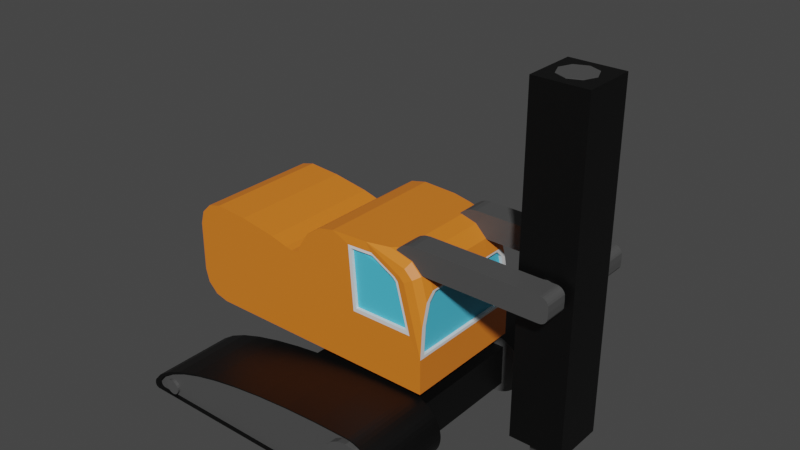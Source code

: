 # Source: Drill.blend  (saved by Blender 2.92.15; exported with 4.5.12 LTS)
import bpy
from mathutils import Matrix  # noqa: F401  (used for matrix-valued properties, if any)

bpy.ops.wm.read_factory_settings(use_empty=True)
scene = bpy.context.scene
scene.name = 'Scene'

# ---- collections
col_collection = bpy.data.collections.new('Collection'); scene.collection.children.link(col_collection)

# ---- materials (node trees are filled in below, after node groups)
mat_blackbody = bpy.data.materials.new('BlackBody')
mat_blackbody.use_transparent_shadow = False
mat_grey = bpy.data.materials.new('Grey')
mat_grey.use_transparent_shadow = False
mat_material = bpy.data.materials.new('Material')
mat_material.alpha_threshold = 0.0
mat_material.use_transparent_shadow = False
mat_material.line_color = (0.0, 0.0, 0.0, 1.0)
mat_window = bpy.data.materials.new('Window')
mat_window.use_transparent_shadow = False
mat_orangebody = bpy.data.materials.new('OrangeBody')
mat_orangebody.use_transparent_shadow = False

# ---- material node trees
mat_blackbody.use_nodes = True; mat_blackbody.node_tree.nodes.clear()
_N = mat_blackbody.node_tree.nodes; _L = mat_blackbody.node_tree.links
n0 = _N.new('ShaderNodeBsdfPrincipled'); n0.name = 'Principled BSDF'; n0.location = (10, 300)
n0.distribution = 'GGX'
n0.subsurface_method = 'BURLEY'
n0.inputs[0].default_value = (0.0, 0.0, 0.0, 1.0)
n0.inputs[3].default_value = 1.45
n0.inputs[27].default_value = (0.0, 0.0, 0.0, 1.0)
n0.inputs[28].default_value = 1.0
n1 = _N.new('ShaderNodeOutputMaterial'); n1.name = 'Material Output'; n1.location = (300, 300)
_L.new(n0.outputs[0], n1.inputs[0])
n1.is_active_output = True
mat_grey.use_nodes = True; mat_grey.node_tree.nodes.clear()
_N = mat_grey.node_tree.nodes; _L = mat_grey.node_tree.links
n0 = _N.new('ShaderNodeBsdfPrincipled'); n0.name = 'Principled BSDF'; n0.location = (10, 300)
n0.distribution = 'GGX'
n0.subsurface_method = 'BURLEY'
n0.inputs[0].default_value = (0.07324, 0.07324, 0.07324, 1.0)
n0.inputs[3].default_value = 1.45
n0.inputs[27].default_value = (0.0, 0.0, 0.0, 1.0)
n0.inputs[28].default_value = 1.0
n1 = _N.new('ShaderNodeOutputMaterial'); n1.name = 'Material Output'; n1.location = (300, 300)
_L.new(n0.outputs[0], n1.inputs[0])
n1.is_active_output = True
mat_material.use_nodes = True; mat_material.node_tree.nodes.clear()
_N = mat_material.node_tree.nodes; _L = mat_material.node_tree.links
n0 = _N.new('ShaderNodeOutputMaterial'); n0.name = 'Material Output'; n0.location = (300, 300)
n1 = _N.new('ShaderNodeBsdfPrincipled'); n1.name = 'Principled BSDF'; n1.location = (10, 300)
n1.distribution = 'GGX'
n1.subsurface_method = 'BURLEY'
n1.inputs[2].default_value = 0.4
n1.inputs[3].default_value = 1.45
n1.inputs[27].default_value = (0.0, 0.0, 0.0, 1.0)
n1.inputs[28].default_value = 1.0
_L.new(n1.outputs[0], n0.inputs[0])
n0.is_active_output = True
mat_window.use_nodes = True; mat_window.node_tree.nodes.clear()
_N = mat_window.node_tree.nodes; _L = mat_window.node_tree.links
n0 = _N.new('ShaderNodeBsdfPrincipled'); n0.name = 'Principled BSDF'; n0.location = (10, 300)
n0.distribution = 'GGX'
n0.subsurface_method = 'BURLEY'
n0.inputs[0].default_value = (0.07893, 0.5677, 0.8, 1.0)
n0.inputs[3].default_value = 1.45
n0.inputs[27].default_value = (0.0, 0.0, 0.0, 1.0)
n0.inputs[28].default_value = 1.0
n1 = _N.new('ShaderNodeOutputMaterial'); n1.name = 'Material Output'; n1.location = (300, 300)
_L.new(n0.outputs[0], n1.inputs[0])
n1.is_active_output = True
mat_orangebody.use_nodes = True; mat_orangebody.node_tree.nodes.clear()
_N = mat_orangebody.node_tree.nodes; _L = mat_orangebody.node_tree.links
n0 = _N.new('ShaderNodeBsdfPrincipled'); n0.name = 'Principled BSDF'; n0.location = (10, 300)
n0.distribution = 'GGX'
n0.subsurface_method = 'BURLEY'
n0.inputs[0].default_value = (0.8, 0.2067, 0.01831, 1.0)
n0.inputs[3].default_value = 1.45
n0.inputs[27].default_value = (0.0, 0.0, 0.0, 1.0)
n0.inputs[28].default_value = 1.0
n1 = _N.new('ShaderNodeOutputMaterial'); n1.name = 'Material Output'; n1.location = (300, 300)
_L.new(n0.outputs[0], n1.inputs[0])
n1.is_active_output = True

# ---- world
world_world = bpy.data.worlds.new('World'); scene.world = world_world
world_world.use_nodes = True; world_world.node_tree.nodes.clear()
_N = world_world.node_tree.nodes; _L = world_world.node_tree.links
n0 = _N.new('ShaderNodeOutputWorld'); n0.name = 'World Output'; n0.location = (300, 300)
n1 = _N.new('ShaderNodeBackground'); n1.name = 'Background'; n1.location = (10, 300)
n1.inputs[0].default_value = (0.05088, 0.05088, 0.05088, 1.0)
_L.new(n1.outputs[0], n0.inputs[0])
n0.is_active_output = True
world_world.color = (0.05088, 0.05088, 0.05088)
world_world.use_sun_shadow = False
world_world.sun_shadow_jitter_overblur = 0.0

# ---- meshes
me_cube_003 = bpy.data.meshes.new('Cube.003')
me_cube_003.from_pydata([(-1.0, -1.0, -1.0), (-1.0, -1.0, 1.0), (-1.0, 1.0, -1.0), (-1.0, 1.0, 1.0), (1.0, -1.0, -1.0), (1.0, -1.0, 1.0), (1.0, 1.0, -1.0), (1.0, 1.0, 1.0)], [], [(0, 1, 3, 2), (2, 3, 7, 6), (6, 7, 5, 4), (4, 5, 1, 0), (2, 6, 4, 0), (7, 3, 1, 5)])
_uv = me_cube_003.uv_layers.new(name='UVMap')
_uv.uv.foreach_set('vector', [0.375, 0.0, 0.625, 0.0, 0.625, 0.25, 0.375, 0.25, 0.375, 0.25, 0.625, 0.25, 0.625, 0.5, 0.375, 0.5, 0.375, 0.5, 0.625, 0.5, 0.625, 0.75, 0.375, 0.75, 0.375, 0.75, 0.625, 0.75, 0.625, 1.0, 0.375, 1.0, 0.125, 0.5, 0.375, 0.5, 0.375, 0.75, 0.125, 0.75, 0.625, 0.5, 0.875, 0.5, 0.875, 0.75, 0.625, 0.75])
me_cube_003.materials.append(mat_blackbody)
me_cube_003.use_remesh_fix_poles = True
me_cube_003.use_remesh_preserve_attributes = False
me_cube_003.use_mirror_vertex_groups = False
me_cube_003.update()
me_cylinder = bpy.data.meshes.new('Cylinder')
me_cylinder.from_pydata([(0.0, 0.27, -1.5), (0.0, 0.27, 1.5), (0.1909, 0.1909, -1.5), (0.1909, 0.1909, 1.5), (0.27, -1.18e-08, -1.5), (0.27, -1.18e-08, 1.5), (0.1909, -0.1909, -1.5), (0.1909, -0.1909, 1.5), (-2.36e-08, -0.27, -1.5), (-2.36e-08, -0.27, 1.5), (-0.1909, -0.1909, -1.5), (-0.1909, -0.1909, 1.5), (-0.27, 3.22e-09, -1.5), (-0.27, 3.22e-09, 1.5), (-0.1909, 0.1909, -1.5), (-0.1909, 0.1909, 1.5)], [], [(0, 1, 3, 2), (2, 3, 5, 4), (4, 5, 7, 6), (6, 7, 9, 8), (8, 9, 11, 10), (10, 11, 13, 12), (3, 1, 15, 13, 11, 9, 7, 5), (12, 13, 15, 14), (14, 15, 1, 0), (0, 2, 4, 6, 8, 10, 12, 14)])
_uv = me_cylinder.uv_layers.new(name='UVMap')
_uv.uv.foreach_set('vector', [1.0, 0.5, 1.0, 1.0, 0.875, 1.0, 0.875, 0.5, 0.875, 0.5, 0.875, 1.0, 0.75, 1.0, 0.75, 0.5, 0.75, 0.5, 0.75, 1.0, 0.625, 1.0, 0.625, 0.5, 0.625, 0.5, 0.625, 1.0, 0.5, 1.0, 0.5, 0.5, 0.5, 0.5, 0.5, 1.0, 0.375, 1.0, 0.375, 0.5, 0.375, 0.5, 0.375, 1.0, 0.25, 1.0, 0.25, 0.5, 0.4197, 0.4197, 0.25, 0.49, 0.08029, 0.4197, 0.01, 0.25, 0.08029, 0.08029, 0.25, 0.01, 0.4197, 0.08029, 0.49, 0.25, 0.25, 0.5, 0.25, 1.0, 0.125, 1.0, 0.125, 0.5, 0.125, 0.5, 0.125, 1.0, 0.0, 1.0, 0.0, 0.5, 0.75, 0.49, 0.9197, 0.4197, 0.99, 0.25, 0.9197, 0.08029, 0.75, 0.01, 0.5803, 0.08029, 0.51, 0.25, 0.5803, 0.4197])
me_cylinder.materials.append(mat_grey)
me_cylinder.use_remesh_fix_poles = True
me_cylinder.use_remesh_preserve_attributes = False
me_cylinder.use_mirror_vertex_groups = False
me_cylinder.update()
me_cube_004 = bpy.data.meshes.new('Cube.004')
me_cube_004.from_pydata([(1.302, -2.203, -0.02126), (0.8019, -2.203, 0.4787), (1.298, -2.203, 0.044), (1.285, -2.203, 0.1081), (1.264, -2.203, 0.1701), (1.235, -2.203, 0.2287), (1.199, -2.203, 0.2831), (1.155, -2.203, 0.3323), (1.106, -2.203, 0.3754), (1.052, -2.203, 0.4117), (0.9932, -2.203, 0.4407), (0.9313, -2.203, 0.4617), (0.8672, -2.203, 0.4745), (0.8019, -1.025, 0.4787), (1.302, -1.025, -0.02126), (0.8672, -1.025, 0.4745), (0.9313, -1.025, 0.4617), (0.9932, -1.025, 0.4407), (1.052, -1.025, 0.4117), (1.106, -1.025, 0.3754), (1.155, -1.025, 0.3323), (1.199, -1.025, 0.2831), (1.235, -1.025, 0.2287), (1.264, -1.025, 0.1701), (1.285, -1.025, 0.1081), (1.298, -1.025, 0.044), (0.8019, -2.203, -0.4787), (0.8672, -2.203, -0.4748), (0.9313, -2.203, -0.4631), (0.9932, -2.203, -0.4439), (1.052, -2.203, -0.4174), (1.106, -2.203, -0.3842), (1.155, -2.203, -0.3447), (1.199, -2.203, -0.2998), (1.235, -2.203, -0.25), (1.264, -2.203, -0.1963), (1.285, -2.203, -0.1397), (1.298, -2.203, -0.08098), (0.8019, -1.025, -0.4787), (1.298, -1.025, -0.08098), (1.285, -1.025, -0.1397), (1.264, -1.025, -0.1963), (1.235, -1.025, -0.25), (1.199, -1.025, -0.2998), (1.155, -1.025, -0.3447), (1.106, -1.025, -0.3842), (1.052, -1.025, -0.4174), (0.9932, -1.025, -0.4439), (0.9313, -1.025, -0.4631), (0.8672, -1.025, -0.4748), (0.248, -2.203, 0.469), (-0.2946, -2.203, 0.44), (-0.8149, -2.203, 0.3922), (-1.302, -2.203, 0.3267), (-1.747, -2.203, 0.2449), (-2.14, -2.203, 0.1483), (-2.472, -2.203, 0.03891), (-2.738, -2.203, -0.08099), (-2.932, -2.203, -0.209), (-3.051, -2.203, -0.3425), (-3.051, -1.025, -0.3425), (-2.932, -1.025, -0.209), (-2.738, -1.025, -0.08099), (-2.472, -1.025, 0.03891), (-2.14, -1.025, 0.1483), (-1.747, -1.025, 0.2449), (-1.302, -1.025, 0.3267), (-0.8149, -1.025, 0.3922), (-0.2946, -1.025, 0.44), (0.248, -1.025, 0.469), (-3.063, -2.203, -0.3864), (-2.994, -2.203, -0.4787), (-3.067, -2.203, -0.4149), (-3.061, -2.203, -0.4407), (-3.045, -2.203, -0.4611), (-3.022, -2.203, -0.4742), (-2.994, -1.025, -0.4787), (-3.063, -1.025, -0.3864), (-3.022, -1.025, -0.4742), (-3.045, -1.025, -0.4611), (-3.061, -1.025, -0.4407), (-3.067, -1.025, -0.4149), (1.338, -2.265, -0.02095), (0.8256, -2.265, 0.491), (1.333, -2.265, 0.04587), (1.32, -2.265, 0.1116), (1.299, -2.265, 0.175), (1.269, -2.265, 0.235), (1.232, -2.265, 0.2907), (1.188, -2.265, 0.341), (1.137, -2.265, 0.3852), (1.082, -2.265, 0.4224), (1.022, -2.265, 0.452), (0.9581, -2.265, 0.4735), (0.8924, -2.265, 0.4866), (0.8256, -0.963, 0.491), (1.338, -0.963, -0.02095), (0.8924, -0.963, 0.4866), (0.9581, -0.963, 0.4735), (1.022, -0.963, 0.452), (1.082, -0.963, 0.4224), (1.137, -0.963, 0.3852), (1.188, -0.963, 0.341), (1.232, -0.963, 0.2907), (1.269, -0.963, 0.235), (1.299, -0.963, 0.175), (1.32, -0.963, 0.1116), (1.333, -0.963, 0.04587), (0.8256, -2.265, -0.4893), (0.8924, -2.265, -0.4853), (0.9581, -2.265, -0.4734), (1.022, -2.265, -0.4537), (1.082, -2.265, -0.4266), (1.137, -2.265, -0.3926), (1.188, -2.265, -0.3522), (1.232, -2.265, -0.3061), (1.269, -2.265, -0.2551), (1.299, -2.265, -0.2002), (1.32, -2.265, -0.1422), (1.333, -2.265, -0.08209), (0.8256, -0.963, -0.4893), (1.333, -0.963, -0.08209), (1.32, -0.963, -0.1422), (1.299, -0.963, -0.2002), (1.269, -0.963, -0.2551), (1.232, -0.963, -0.3061), (1.188, -0.963, -0.3522), (1.137, -0.963, -0.3926), (1.082, -0.963, -0.4266), (1.022, -0.963, -0.4537), (0.9581, -0.963, -0.4734), (0.8924, -0.963, -0.4853), (0.2585, -2.265, 0.481), (-0.2971, -2.265, 0.4513), (-0.8298, -2.265, 0.4024), (-1.329, -2.265, 0.3354), (-1.784, -2.265, 0.2515), (-2.186, -2.265, 0.1526), (-2.527, -2.265, 0.04067), (-2.799, -2.265, -0.0821), (-2.998, -2.265, -0.2132), (-3.119, -2.265, -0.3498), (-3.119, -0.963, -0.3498), (-2.998, -0.963, -0.2132), (-2.799, -0.963, -0.0821), (-2.527, -0.963, 0.04067), (-2.186, -0.963, 0.1526), (-1.784, -0.963, 0.2515), (-1.329, -0.963, 0.3354), (-0.8298, -0.963, 0.4024), (-0.2971, -0.963, 0.4513), (0.2585, -0.963, 0.481), (-3.132, -2.265, -0.3948), (-3.061, -2.265, -0.4893), (-3.136, -2.265, -0.424), (-3.129, -2.265, -0.4504), (-3.114, -2.265, -0.4713), (-3.09, -2.265, -0.4847), (-3.061, -0.963, -0.4893), (-3.132, -0.963, -0.3948), (-3.09, -0.963, -0.4847), (-3.114, -0.963, -0.4713), (-3.129, -0.963, -0.4504), (-3.136, -0.963, -0.424), (1.291, -2.265, -0.02136), (0.7944, -2.265, 0.4749), (1.286, -2.265, 0.04341), (1.274, -2.265, 0.1071), (1.253, -2.265, 0.1685), (1.224, -2.265, 0.2268), (1.188, -2.265, 0.2807), (1.145, -2.265, 0.3295), (1.097, -2.265, 0.3723), (1.043, -2.265, 0.4084), (0.9843, -2.265, 0.4371), (0.9229, -2.265, 0.458), (0.8592, -2.265, 0.4706), (0.7944, -2.265, -0.4754), (0.8592, -2.265, -0.4715), (0.9229, -2.265, -0.4599), (0.9843, -2.265, -0.4408), (1.043, -2.265, -0.4146), (1.097, -2.265, -0.3816), (1.145, -2.265, -0.3424), (1.188, -2.265, -0.2978), (1.224, -2.265, -0.2484), (1.253, -2.265, -0.1951), (1.274, -2.265, -0.1389), (1.286, -2.265, -0.08063), (0.2447, -2.265, 0.4652), (-0.2938, -2.265, 0.4364), (-0.8102, -2.265, 0.389), (-1.294, -2.265, 0.324), (-1.735, -2.265, 0.2428), (-2.125, -2.265, 0.1469), (-2.455, -2.265, 0.03836), (-2.719, -2.265, -0.08064), (-2.912, -2.265, -0.2077), (-3.029, -2.265, -0.3402), (-3.042, -2.265, -0.3837), (-2.973, -2.265, -0.4754), (-3.045, -2.265, -0.412), (-3.039, -2.265, -0.4376), (-3.024, -2.265, -0.4579), (-3.001, -2.265, -0.4709), (0.83, -1.31, 0.4303), (0.83, -2.31, 0.4303), (0.9696, -1.31, 0.407), (0.9696, -2.31, 0.407), (1.094, -1.31, 0.3396), (1.094, -2.31, 0.3396), (1.19, -1.31, 0.2355), (1.19, -2.31, 0.2355), (1.247, -1.31, 0.1058), (1.247, -2.31, 0.1058), (1.259, -1.31, -0.03523), (1.259, -2.31, -0.03523), (1.224, -1.31, -0.1725), (1.224, -2.31, -0.1725), (1.146, -1.31, -0.291), (1.146, -2.31, -0.291), (1.035, -1.31, -0.3779), (1.035, -2.31, -0.3779), (0.9008, -1.31, -0.4239), (0.9008, -2.31, -0.4239), (0.7592, -1.31, -0.4239), (0.7592, -2.31, -0.4239), (0.6253, -1.31, -0.3779), (0.6253, -2.31, -0.3779), (0.5136, -1.31, -0.291), (0.5136, -2.31, -0.291), (0.4362, -1.31, -0.1725), (0.4362, -2.31, -0.1725), (0.4015, -1.31, -0.03523), (0.4015, -2.31, -0.03523), (0.4132, -1.31, 0.1058), (0.4132, -2.31, 0.1058), (0.47, -1.31, 0.2355), (0.47, -2.31, 0.2355), (0.5659, -1.31, 0.3396), (0.5659, -2.31, 0.3396), (0.6904, -1.31, 0.407), (0.6904, -2.31, 0.407), (-2.75, -1.25, -0.2197), (-2.75, -2.25, -0.2197), (-2.711, -1.25, -0.2262), (-2.711, -2.25, -0.2262), (-2.676, -1.25, -0.245), (-2.676, -2.25, -0.245), (-2.65, -1.25, -0.2741), (-2.65, -2.25, -0.2741), (-2.634, -1.25, -0.3103), (-2.634, -2.25, -0.3103), (-2.63, -1.25, -0.3496), (-2.63, -2.25, -0.3496), (-2.64, -1.25, -0.3879), (-2.64, -2.25, -0.3879), (-2.662, -1.25, -0.421), (-2.662, -2.25, -0.421), (-2.693, -1.25, -0.4453), (-2.693, -2.25, -0.4453), (-2.73, -1.25, -0.4581), (-2.73, -2.25, -0.4581), (-2.77, -1.25, -0.4581), (-2.77, -2.25, -0.4581), (-2.807, -1.25, -0.4453), (-2.807, -2.25, -0.4453), (-2.838, -1.25, -0.421), (-2.838, -2.25, -0.421), (-2.86, -1.25, -0.3879), (-2.86, -2.25, -0.3879), (-2.87, -1.25, -0.3496), (-2.87, -2.25, -0.3496), (-2.866, -1.25, -0.3103), (-2.866, -2.25, -0.3103), (-2.85, -1.25, -0.2741), (-2.85, -2.25, -0.2741), (-2.824, -1.25, -0.245), (-2.824, -2.25, -0.245), (-2.789, -1.25, -0.2262), (-2.789, -2.25, -0.2262)], [], [(0, 14, 39, 37), (13, 15, 12, 1), (15, 16, 11, 12), (16, 17, 10, 11), (17, 18, 9, 10), (18, 19, 8, 9), (19, 20, 7, 8), (20, 21, 6, 7), (21, 22, 5, 6), (22, 23, 4, 5), (23, 24, 3, 4), (24, 25, 2, 3), (25, 14, 0, 2), (26, 27, 49, 38), (27, 28, 48, 49), (28, 29, 47, 48), (29, 30, 46, 47), (30, 31, 45, 46), (31, 32, 44, 45), (32, 33, 43, 44), (33, 34, 42, 43), (34, 35, 41, 42), (35, 36, 40, 41), (36, 37, 39, 40), (50, 51, 68, 69), (51, 52, 67, 68), (52, 53, 66, 67), (53, 54, 65, 66), (54, 55, 64, 65), (55, 56, 63, 64), (56, 57, 62, 63), (57, 58, 61, 62), (58, 59, 60, 61), (1, 50, 69, 13), (76, 71, 26, 38), (76, 78, 75, 71), (78, 79, 74, 75), (79, 80, 73, 74), (80, 81, 72, 73), (81, 77, 70, 72), (70, 77, 60, 59), (1, 50, 51, 52, 53, 54, 55, 56, 57, 58, 59, 70, 72, 73, 74, 75, 71, 26, 27, 28, 29, 30, 31, 32, 33, 34, 35, 36, 37, 0, 2, 3, 4, 5, 6, 7, 8, 9, 10, 11, 12), (15, 13, 69, 68, 67, 66, 65, 64, 63, 62, 61, 60, 77, 81, 80, 79, 78, 76, 38, 49, 48, 47, 46, 45, 44, 43, 42, 41, 40, 39, 14, 25, 24, 23, 22, 21, 20, 19, 18, 17, 16), (82, 119, 121, 96), (95, 83, 94, 97), (97, 94, 93, 98), (98, 93, 92, 99), (99, 92, 91, 100), (100, 91, 90, 101), (101, 90, 89, 102), (102, 89, 88, 103), (103, 88, 87, 104), (104, 87, 86, 105), (105, 86, 85, 106), (106, 85, 84, 107), (107, 84, 82, 96), (108, 120, 131, 109), (109, 131, 130, 110), (110, 130, 129, 111), (111, 129, 128, 112), (112, 128, 127, 113), (113, 127, 126, 114), (114, 126, 125, 115), (115, 125, 124, 116), (116, 124, 123, 117), (117, 123, 122, 118), (118, 122, 121, 119), (132, 151, 150, 133), (133, 150, 149, 134), (134, 149, 148, 135), (135, 148, 147, 136), (136, 147, 146, 137), (137, 146, 145, 138), (138, 145, 144, 139), (139, 144, 143, 140), (140, 143, 142, 141), (83, 95, 151, 132), (158, 120, 108, 153), (158, 153, 157, 160), (160, 157, 156, 161), (161, 156, 155, 162), (162, 155, 154, 163), (163, 154, 152, 159), (152, 141, 142, 159), (133, 134, 191, 190), (97, 98, 99, 100, 101, 102, 103, 104, 105, 106, 107, 96, 121, 122, 123, 124, 125, 126, 127, 128, 129, 130, 131, 120, 158, 160, 161, 162, 163, 159, 142, 143, 144, 145, 146, 147, 148, 149, 150, 151, 95), (108, 109, 178, 177), (91, 92, 174, 173), (157, 153, 200, 204), (117, 118, 187, 186), (138, 139, 196, 195), (141, 152, 199, 198), (86, 87, 169, 168), (113, 114, 183, 182), (134, 135, 192, 191), (90, 91, 173, 172), (156, 157, 204, 203), (109, 110, 179, 178), (118, 119, 188, 187), (139, 140, 197, 196), (153, 108, 177, 200), (94, 83, 165, 176), (85, 86, 168, 167), (114, 115, 184, 183), (135, 136, 193, 192), (89, 90, 172, 171), (155, 156, 203, 202), (110, 111, 180, 179), (140, 141, 198, 197), (119, 82, 164, 188), (93, 94, 176, 175), (84, 85, 167, 166), (115, 116, 185, 184), (136, 137, 194, 193), (88, 89, 171, 170), (154, 155, 202, 201), (111, 112, 181, 180), (132, 133, 190, 189), (92, 93, 175, 174), (83, 132, 189, 165), (82, 84, 166, 164), (116, 117, 186, 185), (137, 138, 195, 194), (87, 88, 170, 169), (152, 154, 201, 199), (112, 113, 182, 181), (165, 1, 12, 176), (176, 12, 11, 175), (1, 165, 189, 50), (190, 51, 50, 189), (191, 52, 51, 190), (192, 53, 52, 191), (193, 54, 53, 192), (194, 55, 54, 193), (195, 56, 55, 194), (196, 57, 56, 195), (197, 58, 57, 196), (198, 59, 58, 197), (199, 70, 59, 198), (201, 72, 70, 199), (202, 73, 72, 201), (203, 74, 73, 202), (204, 75, 74, 203), (200, 71, 75, 204), (177, 26, 71, 200), (178, 27, 26, 177), (179, 28, 27, 178), (180, 29, 28, 179), (181, 30, 29, 180), (182, 31, 30, 181), (183, 32, 31, 182), (184, 33, 32, 183), (185, 34, 33, 184), (186, 35, 34, 185), (187, 36, 35, 186), (188, 37, 36, 187), (164, 0, 37, 188), (166, 2, 0, 164), (167, 3, 2, 166), (168, 4, 3, 167), (169, 5, 4, 168), (170, 6, 5, 169), (171, 7, 6, 170), (172, 8, 7, 171), (173, 9, 8, 172), (174, 10, 9, 173), (175, 11, 10, 174), (205, 206, 208, 207), (207, 208, 210, 209), (209, 210, 212, 211), (211, 212, 214, 213), (213, 214, 216, 215), (215, 216, 218, 217), (217, 218, 220, 219), (219, 220, 222, 221), (221, 222, 224, 223), (223, 224, 226, 225), (225, 226, 228, 227), (227, 228, 230, 229), (229, 230, 232, 231), (231, 232, 234, 233), (233, 234, 236, 235), (235, 236, 238, 237), (237, 238, 240, 239), (208, 206, 242, 240, 238, 236, 234, 232, 230, 228, 226, 224, 222, 220, 218, 216, 214, 212, 210), (239, 240, 242, 241), (241, 242, 206, 205), (205, 207, 209, 211, 213, 215, 217, 219, 221, 223, 225, 227, 229, 231, 233, 235, 237, 239, 241), (243, 244, 246, 245), (245, 246, 248, 247), (247, 248, 250, 249), (249, 250, 252, 251), (251, 252, 254, 253), (253, 254, 256, 255), (255, 256, 258, 257), (257, 258, 260, 259), (259, 260, 262, 261), (261, 262, 264, 263), (263, 264, 266, 265), (265, 266, 268, 267), (267, 268, 270, 269), (269, 270, 272, 271), (271, 272, 274, 273), (273, 274, 276, 275), (275, 276, 278, 277), (246, 244, 280, 278, 276, 274, 272, 270, 268, 266, 264, 262, 260, 258, 256, 254, 252, 250, 248), (277, 278, 280, 279), (279, 280, 244, 243), (243, 245, 247, 249, 251, 253, 255, 257, 259, 261, 263, 265, 267, 269, 271, 273, 275, 277, 279)])
me_cube_004.polygons.foreach_set('material_index', [0, 0, 0, 0, 0, 0, 0, 0, 0, 0, 0, 0, 0, 0, 0, 0, 0, 0, 0, 0, 0, 0, 0, 0, 0, 0, 0, 0, 0, 0, 0, 0, 0, 0, 0, 0, 0, 0, 0, 0, 0, 1, 0, 0, 0, 0, 0, 0, 0, 0, 0, 0, 0, 0, 0, 0, 0, 0, 0, 0, 0, 0, 0, 0, 0, 0, 0, 0, 0, 0, 0, 0, 0, 0, 0, 0, 0, 0, 0, 0, 0, 0, 0, 0, 0, 1, 0, 0, 0, 0, 0, 0, 0, 0, 0, 0, 0, 0, 0, 0, 0, 0, 0, 0, 0, 0, 0, 0, 0, 0, 0, 0, 0, 0, 0, 0, 0, 0, 0, 0, 0, 0, 0, 0, 0, 0, 0, 0, 0, 0, 0, 0, 0, 0, 0, 0, 0, 0, 0, 0, 0, 0, 0, 0, 0, 0, 0, 0, 0, 0, 0, 0, 0, 0, 0, 0, 0, 0, 0, 0, 0, 0, 0, 0, 0, 0, 0, 1, 1, 1, 1, 1, 1, 1, 1, 1, 1, 1, 1, 1, 1, 1, 1, 1, 1, 1, 1, 0, 1, 1, 1, 1, 1, 1, 1, 1, 1, 1, 1, 1, 1, 1, 1, 1, 1, 1, 1, 1, 0])
_uv = me_cube_004.uv_layers.new(name='UVMap')
_uv.uv.foreach_set('vector', [0.4944, 0.75, 0.4944, 0.5, 0.4789, 0.4999, 0.4789, 0.7501, 0.6535, 0.5, 0.6411, 0.4918, 0.6411, 0.7582, 0.6535, 0.75, 0.6411, 0.4918, 0.6376, 0.493, 0.6376, 0.757, 0.6411, 0.7582, 0.6376, 0.493, 0.6334, 0.4941, 0.6334, 0.7559, 0.6376, 0.757, 0.6334, 0.4941, 0.6287, 0.4953, 0.6287, 0.7547, 0.6334, 0.7559, 0.6287, 0.4953, 0.6234, 0.4963, 0.6234, 0.7537, 0.6287, 0.7547, 0.6234, 0.4963, 0.6123, 0.4972, 0.6123, 0.7528, 0.6234, 0.7537, 0.6123, 0.4972, 0.5739, 0.498, 0.5739, 0.752, 0.6123, 0.7528, 0.5739, 0.498, 0.5597, 0.4987, 0.5597, 0.7513, 0.5739, 0.752, 0.5597, 0.4987, 0.5444, 0.4993, 0.5444, 0.7507, 0.5597, 0.7513, 0.5444, 0.4993, 0.5282, 0.4997, 0.5282, 0.7503, 0.5444, 0.7507, 0.5282, 0.4997, 0.5115, 0.4999, 0.5115, 0.7501, 0.5282, 0.7503, 0.5115, 0.4999, 0.4944, 0.5, 0.4944, 0.75, 0.5115, 0.7501, 0.3465, 0.75, 0.3588, 0.7582, 0.3588, 0.4918, 0.3465, 0.5, 0.3588, 0.7582, 0.3623, 0.757, 0.3623, 0.493, 0.3588, 0.4918, 0.3623, 0.757, 0.3664, 0.7558, 0.3664, 0.4942, 0.3623, 0.493, 0.3664, 0.7558, 0.3709, 0.7547, 0.3709, 0.4953, 0.3664, 0.4942, 0.3709, 0.7547, 0.3759, 0.7536, 0.3759, 0.4964, 0.3709, 0.4953, 0.3759, 0.7536, 0.3868, 0.7527, 0.3868, 0.4973, 0.3759, 0.4964, 0.3868, 0.7527, 0.4219, 0.7519, 0.4219, 0.4981, 0.3868, 0.4973, 0.4219, 0.7519, 0.4348, 0.7512, 0.4348, 0.4988, 0.4219, 0.4981, 0.4348, 0.7512, 0.4488, 0.7507, 0.4488, 0.4993, 0.4348, 0.4988, 0.4488, 0.7507, 0.4636, 0.7503, 0.4636, 0.4997, 0.4488, 0.4993, 0.4636, 0.7503, 0.4789, 0.7501, 0.4789, 0.4999, 0.4636, 0.4997, 0.685, 0.75, 0.7159, 0.75, 0.7159, 0.5, 0.685, 0.5, 0.7159, 0.75, 0.7455, 0.75, 0.7455, 0.5, 0.7159, 0.5, 0.7455, 0.75, 0.7732, 0.75, 0.7732, 0.5, 0.7455, 0.5, 0.7732, 0.75, 0.7985, 0.75, 0.7985, 0.5, 0.7732, 0.5, 0.625, 0.0, 0.5387, 0.0, 0.5387, 0.25, 0.625, 0.25, 0.5387, 0.0, 0.5102, 0.0, 0.5102, 0.25, 0.5387, 0.25, 0.5102, 0.0, 0.4789, 0.0, 0.4789, 0.25, 0.5102, 0.25, 0.4789, 0.0, 0.4454, 0.0, 0.4454, 0.25, 0.4789, 0.25, 0.4454, 0.0, 0.4106, 0.0, 0.4106, 0.25, 0.4454, 0.25, 0.6535, 0.75, 0.685, 0.75, 0.685, 0.5, 0.6535, 0.5, 0.1305, 0.5, 0.1305, 0.75, 0.3465, 0.75, 0.3465, 0.5, 0.1305, 0.5, 0.1289, 0.5, 0.1289, 0.75, 0.1305, 0.75, 0.1289, 0.5, 0.1275, 0.5, 0.1275, 0.75, 0.1289, 0.75, 0.1275, 0.5, 0.2151, 0.4211, 0.2151, 0.5133, 0.1275, 0.75, 0.2151, 0.4211, 0.2614, 0.3806, 0.2614, 0.3917, 0.2151, 0.5133, 0.2614, 0.3806, 0.3186, 0.3305, 0.3186, 0.2415, 0.2614, 0.3917, 0.3186, 0.2415, 0.3186, 0.3305, 0.4106, 0.25, 0.4106, 0.0, 0.6535, 0.75, 0.685, 0.75, 0.7159, 0.75, 0.7455, 0.75, 0.7732, 0.75, 0.7985, 0.75, 0.5387, 0.0, 0.5102, 0.0, 0.4789, 0.0, 0.4454, 0.0, 0.4106, 0.0, 0.3186, 0.2415, 0.2614, 0.3917, 0.2151, 0.5133, 0.1275, 0.75, 0.1289, 0.75, 0.1305, 0.75, 0.3465, 0.75, 0.3588, 0.7582, 0.3623, 0.757, 0.3664, 0.7558, 0.3709, 0.7547, 0.3759, 0.7536, 0.3868, 0.7527, 0.4219, 0.7519, 0.4348, 0.7512, 0.4488, 0.7507, 0.4636, 0.7503, 0.4789, 0.7501, 0.4944, 0.75, 0.5115, 0.7501, 0.5282, 0.7503, 0.5444, 0.7507, 0.5597, 0.7513, 0.5739, 0.752, 0.6123, 0.7528, 0.6234, 0.7537, 0.6287, 0.7547, 0.6334, 0.7559, 0.6376, 0.757, 0.6411, 0.7582, 0.6411, 0.4918, 0.6535, 0.5, 0.685, 0.5, 0.7159, 0.5, 0.7455, 0.5, 0.7732, 0.5, 0.625, 0.25, 0.5387, 0.25, 0.5102, 0.25, 0.4789, 0.25, 0.4454, 0.25, 0.4106, 0.25, 0.3186, 0.3305, 0.2614, 0.3806, 0.2151, 0.4211, 0.1275, 0.5, 0.1289, 0.5, 0.1305, 0.5, 0.3465, 0.5, 0.3588, 0.4918, 0.3623, 0.493, 0.3664, 0.4942, 0.3709, 0.4953, 0.3759, 0.4964, 0.3868, 0.4973, 0.4219, 0.4981, 0.4348, 0.4988, 0.4488, 0.4993, 0.4636, 0.4997, 0.4789, 0.4999, 0.4944, 0.5, 0.5115, 0.4999, 0.5282, 0.4997, 0.5444, 0.4993, 0.5597, 0.4987, 0.5739, 0.498, 0.6123, 0.4972, 0.6234, 0.4963, 0.6287, 0.4953, 0.6334, 0.4941, 0.6376, 0.493, 0.4944, 0.75, 0.4789, 0.7501, 0.4789, 0.4999, 0.4944, 0.5, 0.6535, 0.5, 0.6535, 0.75, 0.6411, 0.7582, 0.6411, 0.4918, 0.6411, 0.4918, 0.6411, 0.7582, 0.6376, 0.757, 0.6376, 0.493, 0.6376, 0.493, 0.6376, 0.757, 0.6334, 0.7559, 0.6334, 0.4941, 0.6334, 0.4941, 0.6334, 0.7559, 0.6287, 0.7547, 0.6287, 0.4953, 0.6287, 0.4953, 0.6287, 0.7547, 0.6234, 0.7537, 0.6234, 0.4963, 0.6234, 0.4963, 0.6234, 0.7537, 0.6123, 0.7528, 0.6123, 0.4972, 0.6123, 0.4972, 0.6123, 0.7528, 0.5739, 0.752, 0.5739, 0.498, 0.5739, 0.498, 0.5739, 0.752, 0.5597, 0.7513, 0.5597, 0.4987, 0.5597, 0.4987, 0.5597, 0.7513, 0.5444, 0.7507, 0.5444, 0.4993, 0.5444, 0.4993, 0.5444, 0.7507, 0.5282, 0.7503, 0.5282, 0.4997, 0.5282, 0.4997, 0.5282, 0.7503, 0.5115, 0.7501, 0.5115, 0.4999, 0.5115, 0.4999, 0.5115, 0.7501, 0.4944, 0.75, 0.4944, 0.5, 0.3465, 0.75, 0.3465, 0.5, 0.3588, 0.4918, 0.3588, 0.7582, 0.3588, 0.7582, 0.3588, 0.4918, 0.3623, 0.493, 0.3623, 0.757, 0.3623, 0.757, 0.3623, 0.493, 0.3664, 0.4942, 0.3664, 0.7558, 0.3664, 0.7558, 0.3664, 0.4942, 0.3709, 0.4953, 0.3709, 0.7547, 0.3709, 0.7547, 0.3709, 0.4953, 0.3759, 0.4964, 0.3759, 0.7536, 0.3759, 0.7536, 0.3759, 0.4964, 0.3868, 0.4973, 0.3868, 0.7527, 0.3868, 0.7527, 0.3868, 0.4973, 0.4219, 0.4981, 0.4219, 0.7519, 0.4219, 0.7519, 0.4219, 0.4981, 0.4348, 0.4988, 0.4348, 0.7512, 0.4348, 0.7512, 0.4348, 0.4988, 0.4488, 0.4993, 0.4488, 0.7507, 0.4488, 0.7507, 0.4488, 0.4993, 0.4636, 0.4997, 0.4636, 0.7503, 0.4636, 0.7503, 0.4636, 0.4997, 0.4789, 0.4999, 0.4789, 0.7501, 0.685, 0.75, 0.685, 0.5, 0.7159, 0.5, 0.7159, 0.75, 0.7159, 0.75, 0.7159, 0.5, 0.7455, 0.5, 0.7455, 0.75, 0.7455, 0.75, 0.7455, 0.5, 0.7732, 0.5, 0.7732, 0.75, 0.7732, 0.75, 0.7732, 0.5, 0.7985, 0.5, 0.7985, 0.75, 0.625, 0.0, 0.625, 0.25, 0.5387, 0.25, 0.5387, 0.0, 0.5387, 0.0, 0.5387, 0.25, 0.5102, 0.25, 0.5102, 0.0, 0.5102, 0.0, 0.5102, 0.25, 0.4789, 0.25, 0.4789, 0.0, 0.4789, 0.0, 0.4789, 0.25, 0.4454, 0.25, 0.4454, 0.0, 0.4454, 0.0, 0.4454, 0.25, 0.4106, 0.25, 0.4106, 0.0, 0.6535, 0.75, 0.6535, 0.5, 0.685, 0.5, 0.685, 0.75, 0.1305, 0.5, 0.3465, 0.5, 0.3465, 0.75, 0.1305, 0.75, 0.1305, 0.5, 0.1305, 0.75, 0.1289, 0.75, 0.1289, 0.5, 0.1289, 0.5, 0.1289, 0.75, 0.1275, 0.75, 0.1275, 0.5, 0.1275, 0.5, 0.1275, 0.75, 0.2151, 0.5133, 0.2151, 0.4211, 0.2151, 0.4211, 0.2151, 0.5133, 0.2614, 0.3917, 0.2614, 0.3806, 0.2614, 0.3806, 0.2614, 0.3917, 0.3186, 0.2415, 0.3186, 0.3305, 0.3186, 0.2415, 0.4106, 0.0, 0.4106, 0.25, 0.3186, 0.3305, 0.7159, 0.75, 0.7455, 0.75, 0.7455, 0.75, 0.7159, 0.75, 0.6411, 0.4918, 0.6376, 0.493, 0.6334, 0.4941, 0.6287, 0.4953, 0.6234, 0.4963, 0.6123, 0.4972, 0.5739, 0.498, 0.5597, 0.4987, 0.5444, 0.4993, 0.5282, 0.4997, 0.5115, 0.4999, 0.4944, 0.5, 0.4789, 0.4999, 0.4636, 0.4997, 0.4488, 0.4993, 0.4348, 0.4988, 0.4219, 0.4981, 0.3868, 0.4973, 0.3759, 0.4964, 0.3709, 0.4953, 0.3664, 0.4942, 0.3623, 0.493, 0.3588, 0.4918, 0.3465, 0.5, 0.1305, 0.5, 0.1289, 0.5, 0.1275, 0.5, 0.2151, 0.4211, 0.2614, 0.3806, 0.3186, 0.3305, 0.4106, 0.25, 0.4454, 0.25, 0.4789, 0.25, 0.5102, 0.25, 0.5387, 0.25, 0.625, 0.25, 0.7732, 0.5, 0.7455, 0.5, 0.7159, 0.5, 0.685, 0.5, 0.6535, 0.5, 0.3465, 0.75, 0.3588, 0.7582, 0.3588, 0.7582, 0.3465, 0.75, 0.6287, 0.7547, 0.6334, 0.7559, 0.6334, 0.7559, 0.6287, 0.7547, 0.1289, 0.75, 0.1305, 0.75, 0.1305, 0.75, 0.1289, 0.75, 0.4488, 0.7507, 0.4636, 0.7503, 0.4636, 0.7503, 0.4488, 0.7507, 0.5102, 0.0, 0.4789, 0.0, 0.4789, 0.0, 0.5102, 0.0, 0.4106, 0.0, 0.3186, 0.2415, 0.3186, 0.2415, 0.4106, 0.0, 0.5444, 0.7507, 0.5597, 0.7513, 0.5597, 0.7513, 0.5444, 0.7507, 0.3759, 0.7536, 0.3868, 0.7527, 0.3868, 0.7527, 0.3759, 0.7536, 0.7455, 0.75, 0.7732, 0.75, 0.7732, 0.75, 0.7455, 0.75, 0.6234, 0.7537, 0.6287, 0.7547, 0.6287, 0.7547, 0.6234, 0.7537, 0.1275, 0.75, 0.1289, 0.75, 0.1289, 0.75, 0.1275, 0.75, 0.3588, 0.7582, 0.3623, 0.757, 0.3623, 0.757, 0.3588, 0.7582, 0.4636, 0.7503, 0.4789, 0.7501, 0.4789, 0.7501, 0.4636, 0.7503, 0.4789, 0.0, 0.4454, 0.0, 0.4454, 0.0, 0.4789, 0.0, 0.1305, 0.75, 0.3465, 0.75, 0.3465, 0.75, 0.1305, 0.75, 0.6411, 0.7582, 0.6535, 0.75, 0.6535, 0.75, 0.6411, 0.7582, 0.5282, 0.7503, 0.5444, 0.7507, 0.5444, 0.7507, 0.5282, 0.7503, 0.3868, 0.7527, 0.4219, 0.7519, 0.4219, 0.7519, 0.3868, 0.7527, 0.7732, 0.75, 0.7985, 0.75, 0.7985, 0.75, 0.7732, 0.75, 0.6123, 0.7528, 0.6234, 0.7537, 0.6234, 0.7537, 0.6123, 0.7528, 0.2151, 0.5133, 0.1275, 0.75, 0.1275, 0.75, 0.2151, 0.5133, 0.3623, 0.757, 0.3664, 0.7558, 0.3664, 0.7558, 0.3623, 0.757, 0.4454, 0.0, 0.4106, 0.0, 0.4106, 0.0, 0.4454, 0.0, 0.4789, 0.7501, 0.4944, 0.75, 0.4944, 0.75, 0.4789, 0.7501, 0.6376, 0.757, 0.6411, 0.7582, 0.6411, 0.7582, 0.6376, 0.757, 0.5115, 0.7501, 0.5282, 0.7503, 0.5282, 0.7503, 0.5115, 0.7501, 0.4219, 0.7519, 0.4348, 0.7512, 0.4348, 0.7512, 0.4219, 0.7519, 0.625, 0.0, 0.5387, 0.0, 0.5387, 0.0, 0.625, 0.0, 0.5739, 0.752, 0.6123, 0.7528, 0.6123, 0.7528, 0.5739, 0.752, 0.2614, 0.3917, 0.2151, 0.5133, 0.2151, 0.5133, 0.2614, 0.3917, 0.3664, 0.7558, 0.3709, 0.7547, 0.3709, 0.7547, 0.3664, 0.7558, 0.685, 0.75, 0.7159, 0.75, 0.7159, 0.75, 0.685, 0.75, 0.6334, 0.7559, 0.6376, 0.757, 0.6376, 0.757, 0.6334, 0.7559, 0.6535, 0.75, 0.685, 0.75, 0.685, 0.75, 0.6535, 0.75, 0.4944, 0.75, 0.5115, 0.7501, 0.5115, 0.7501, 0.4944, 0.75, 0.4348, 0.7512, 0.4488, 0.7507, 0.4488, 0.7507, 0.4348, 0.7512, 0.5387, 0.0, 0.5102, 0.0, 0.5102, 0.0, 0.5387, 0.0, 0.5597, 0.7513, 0.5739, 0.752, 0.5739, 0.752, 0.5597, 0.7513, 0.3186, 0.2415, 0.2614, 0.3917, 0.2614, 0.3917, 0.3186, 0.2415, 0.3709, 0.7547, 0.3759, 0.7536, 0.3759, 0.7536, 0.3709, 0.7547, 0.0, 0.0, 0.0, 0.0, 0.0, 0.0, 0.0, 0.0, 0.0, 0.0, 0.0, 0.0, 0.0, 0.0, 0.0, 0.0, 0.0, 0.0, 0.0, 0.0, 0.0, 0.0, 0.0, 0.0, 0.0, 0.0, 0.0, 0.0, 0.0, 0.0, 0.0, 0.0, 0.0, 0.0, 0.0, 0.0, 0.0, 0.0, 0.0, 0.0, 0.0, 0.0, 0.0, 0.0, 0.0, 0.0, 0.0, 0.0, 0.0, 0.0, 0.0, 0.0, 0.0, 0.0, 0.0, 0.0, 0.0, 0.0, 0.0, 0.0, 0.0, 0.0, 0.0, 0.0, 0.0, 0.0, 0.0, 0.0, 0.0, 0.0, 0.0, 0.0, 0.0, 0.0, 0.0, 0.0, 0.0, 0.0, 0.0, 0.0, 0.0, 0.0, 0.0, 0.0, 0.0, 0.0, 0.0, 0.0, 0.0, 0.0, 0.0, 0.0, 0.0, 0.0, 0.0, 0.0, 0.0, 0.0, 0.0, 0.0, 0.0, 0.0, 0.0, 0.0, 0.0, 0.0, 0.0, 0.0, 0.0, 0.0, 0.0, 0.0, 0.0, 0.0, 0.0, 0.0, 0.0, 0.0, 0.0, 0.0, 0.0, 0.0, 0.0, 0.0, 0.0, 0.0, 0.0, 0.0, 0.0, 0.0, 0.0, 0.0, 0.0, 0.0, 0.0, 0.0, 0.0, 0.0, 0.0, 0.0, 0.0, 0.0, 0.0, 0.0, 0.0, 0.0, 0.0, 0.0, 0.0, 0.0, 0.0, 0.0, 0.0, 0.0, 0.0, 0.0, 0.0, 0.0, 0.0, 0.0, 0.0, 0.0, 0.0, 0.0, 0.0, 0.0, 0.0, 0.0, 0.0, 0.0, 0.0, 0.0, 0.0, 0.0, 0.0, 0.0, 0.0, 0.0, 0.0, 0.0, 0.0, 0.0, 0.0, 0.0, 0.0, 0.0, 0.0, 0.0, 0.0, 0.0, 0.0, 0.0, 0.0, 0.0, 0.0, 0.0, 0.0, 0.0, 0.0, 0.0, 0.0, 0.0, 0.0, 0.0, 0.0, 0.0, 0.0, 0.0, 0.0, 0.0, 0.0, 0.0, 0.0, 0.0, 0.0, 0.0, 0.0, 0.0, 0.0, 0.0, 0.0, 0.0, 0.0, 0.0, 0.0, 0.0, 0.0, 0.0, 0.0, 0.0, 0.0, 0.0, 0.0, 0.0, 0.0, 0.0, 0.0, 0.0, 0.0, 0.0, 0.0, 0.0, 0.0, 0.0, 0.0, 0.0, 0.0, 0.0, 0.0, 0.0, 0.0, 0.0, 0.0, 0.0, 0.0, 0.0, 0.0, 0.0, 0.0, 0.0, 0.0, 0.0, 0.0, 0.0, 0.0, 0.0, 0.0, 0.0, 0.0, 0.0, 0.0, 0.0, 0.0, 0.0, 0.0, 0.0, 0.0, 0.0, 0.0, 0.0, 0.0, 0.0, 0.0, 0.0, 0.0, 0.0, 0.0, 0.0, 0.0, 0.0, 0.0, 0.0, 0.0, 0.0, 0.0, 0.0, 0.0, 0.0, 0.0, 0.0, 0.0, 0.0, 0.0, 0.0, 0.0, 0.0, 0.0, 0.0, 0.0, 0.0, 0.0, 0.0, 0.0, 0.0, 0.0, 0.0, 0.0, 0.0, 0.0, 0.0, 0.0, 0.0, 0.0, 0.0, 0.0, 0.0, 0.0, 0.0, 1.0, 0.5, 1.0, 1.0, 0.9474, 1.0, 0.9474, 0.5, 0.9474, 0.5, 0.9474, 1.0, 0.8947, 1.0, 0.8947, 0.5, 0.8947, 0.5, 0.8947, 1.0, 0.8421, 1.0, 0.8421, 0.5, 0.8421, 0.5, 0.8421, 1.0, 0.7895, 1.0, 0.7895, 0.5, 0.7895, 0.5, 0.7895, 1.0, 0.7368, 1.0, 0.7368, 0.5, 0.7368, 0.5, 0.7368, 1.0, 0.6842, 1.0, 0.6842, 0.5, 0.6842, 0.5, 0.6842, 1.0, 0.6316, 1.0, 0.6316, 0.5, 0.6316, 0.5, 0.6316, 1.0, 0.5789, 1.0, 0.5789, 0.5, 0.5789, 0.5, 0.5789, 1.0, 0.5263, 1.0, 0.5263, 0.5, 0.5263, 0.5, 0.5263, 1.0, 0.4737, 1.0, 0.4737, 0.5, 0.4737, 0.5, 0.4737, 1.0, 0.4211, 1.0, 0.4211, 0.5, 0.4211, 0.5, 0.4211, 1.0, 0.3684, 1.0, 0.3684, 0.5, 0.3684, 0.5, 0.3684, 1.0, 0.3158, 1.0, 0.3158, 0.5, 0.3158, 0.5, 0.3158, 1.0, 0.2632, 1.0, 0.2632, 0.5, 0.2632, 0.5, 0.2632, 1.0, 0.2105, 1.0, 0.2105, 0.5, 0.2105, 0.5, 0.2105, 1.0, 0.1579, 1.0, 0.1579, 0.5, 0.1579, 0.5, 0.1579, 1.0, 0.1053, 1.0, 0.1053, 0.5, 0.3279, 0.477, 0.25, 0.49, 0.1721, 0.477, 0.1026, 0.4394, 0.04908, 0.3813, 0.01734, 0.3089, 0.01082, 0.2302, 0.03021, 0.1536, 0.07343, 0.08745, 0.1358, 0.03893, 0.2105, 0.01327, 0.2895, 0.01327, 0.3642, 0.03893, 0.4266, 0.08745, 0.4698, 0.1536, 0.4892, 0.2302, 0.4827, 0.3089, 0.4509, 0.3813, 0.3974, 0.4394, 0.1053, 0.5, 0.1053, 1.0, 0.05263, 1.0, 0.05263, 0.5, 0.05263, 0.5, 0.05263, 1.0, 1.416e-07, 1.0, 1.416e-07, 0.5, 0.75, 0.49, 0.8279, 0.477, 0.8974, 0.4394, 0.9509, 0.3813, 0.9827, 0.3089, 0.9892, 0.2302, 0.9698, 0.1536, 0.9266, 0.08745, 0.8642, 0.03893, 0.7895, 0.01327, 0.7105, 0.01327, 0.6358, 0.03893, 0.5734, 0.08745, 0.5302, 0.1536, 0.5108, 0.2302, 0.5173, 0.3089, 0.5491, 0.3813, 0.6026, 0.4394, 0.6721, 0.477, 1.0, 0.5, 1.0, 1.0, 0.9474, 1.0, 0.9474, 0.5, 0.9474, 0.5, 0.9474, 1.0, 0.8947, 1.0, 0.8947, 0.5, 0.8947, 0.5, 0.8947, 1.0, 0.8421, 1.0, 0.8421, 0.5, 0.8421, 0.5, 0.8421, 1.0, 0.7895, 1.0, 0.7895, 0.5, 0.7895, 0.5, 0.7895, 1.0, 0.7368, 1.0, 0.7368, 0.5, 0.7368, 0.5, 0.7368, 1.0, 0.6842, 1.0, 0.6842, 0.5, 0.6842, 0.5, 0.6842, 1.0, 0.6316, 1.0, 0.6316, 0.5, 0.6316, 0.5, 0.6316, 1.0, 0.5789, 1.0, 0.5789, 0.5, 0.5789, 0.5, 0.5789, 1.0, 0.5263, 1.0, 0.5263, 0.5, 0.5263, 0.5, 0.5263, 1.0, 0.4737, 1.0, 0.4737, 0.5, 0.4737, 0.5, 0.4737, 1.0, 0.4211, 1.0, 0.4211, 0.5, 0.4211, 0.5, 0.4211, 1.0, 0.3684, 1.0, 0.3684, 0.5, 0.3684, 0.5, 0.3684, 1.0, 0.3158, 1.0, 0.3158, 0.5, 0.3158, 0.5, 0.3158, 1.0, 0.2632, 1.0, 0.2632, 0.5, 0.2632, 0.5, 0.2632, 1.0, 0.2105, 1.0, 0.2105, 0.5, 0.2105, 0.5, 0.2105, 1.0, 0.1579, 1.0, 0.1579, 0.5, 0.1579, 0.5, 0.1579, 1.0, 0.1053, 1.0, 0.1053, 0.5, 0.3279, 0.477, 0.25, 0.49, 0.1721, 0.477, 0.1026, 0.4394, 0.04908, 0.3813, 0.01734, 0.3089, 0.01082, 0.2302, 0.03021, 0.1536, 0.07343, 0.08745, 0.1358, 0.03893, 0.2105, 0.01327, 0.2895, 0.01327, 0.3642, 0.03893, 0.4266, 0.08745, 0.4698, 0.1536, 0.4892, 0.2302, 0.4827, 0.3089, 0.4509, 0.3813, 0.3974, 0.4394, 0.1053, 0.5, 0.1053, 1.0, 0.05263, 1.0, 0.05263, 0.5, 0.05263, 0.5, 0.05263, 1.0, 1.416e-07, 1.0, 1.416e-07, 0.5, 0.75, 0.49, 0.8279, 0.477, 0.8974, 0.4394, 0.9509, 0.3813, 0.9827, 0.3089, 0.9892, 0.2302, 0.9698, 0.1536, 0.9266, 0.08745, 0.8642, 0.03893, 0.7895, 0.01327, 0.7105, 0.01327, 0.6358, 0.03893, 0.5734, 0.08745, 0.5302, 0.1536, 0.5108, 0.2302, 0.5173, 0.3089, 0.5491, 0.3813, 0.6026, 0.4394, 0.6721, 0.477])
me_cube_004.materials.append(mat_blackbody)
me_cube_004.materials.append(mat_grey)
me_cube_004.use_remesh_fix_poles = True
me_cube_004.use_remesh_preserve_attributes = False
me_cube_004.use_mirror_vertex_groups = False
me_cube_004.update()
me_cube_005 = bpy.data.meshes.new('Cube.005')
me_cube_005.from_pydata([(-1.0, -1.0, -1.0), (-1.0, -1.0, 1.0), (-1.0, 1.0, -1.0), (-1.0, 1.0, 1.0), (1.0, -1.0, -1.0), (1.0, -1.0, 1.0), (1.0, 1.0, -1.0), (1.0, 1.0, 1.0), (0.0, 0.75, 0.9445), (0.0, 0.75, 1.717), (0.2435, 0.7094, 0.9445), (0.2435, 0.7094, 1.717), (0.4607, 0.5919, 0.9445), (0.4607, 0.5919, 1.717), (0.6279, 0.4102, 0.9445), (0.6279, 0.4102, 1.717), (0.7271, 0.1841, 0.9445), (0.7271, 0.1841, 1.717), (0.7474, -0.06193, 0.9445), (0.7474, -0.06193, 1.717), (0.6868, -0.3013, 0.9445), (0.6868, -0.3013, 1.717), (0.5518, -0.508, 0.9445), (0.5518, -0.508, 1.717), (0.357, -0.6596, 0.9445), (0.357, -0.6596, 1.717), (0.1234, -0.7398, 0.9445), (0.1234, -0.7398, 1.717), (-0.1234, -0.7398, 0.9445), (-0.1234, -0.7398, 1.717), (-0.357, -0.6596, 0.9445), (-0.357, -0.6596, 1.717), (-0.5518, -0.508, 0.9445), (-0.5518, -0.508, 1.717), (-0.6868, -0.3013, 0.9445), (-0.6868, -0.3013, 1.717), (-0.7474, -0.06193, 0.9445), (-0.7474, -0.06193, 1.717), (-0.7271, 0.1841, 0.9445), (-0.7271, 0.1841, 1.717), (-0.6279, 0.4102, 0.9445), (-0.6279, 0.4102, 1.717), (-0.4607, 0.5919, 0.9445), (-0.4607, 0.5919, 1.717), (-0.2435, 0.7094, 0.9445), (-0.2435, 0.7094, 1.717)], [], [(0, 1, 3, 2), (2, 3, 7, 6), (6, 7, 5, 4), (4, 5, 1, 0), (2, 6, 4, 0), (7, 3, 1, 5), (8, 9, 11, 10), (10, 11, 13, 12), (12, 13, 15, 14), (14, 15, 17, 16), (16, 17, 19, 18), (18, 19, 21, 20), (20, 21, 23, 22), (22, 23, 25, 24), (24, 25, 27, 26), (26, 27, 29, 28), (28, 29, 31, 30), (30, 31, 33, 32), (32, 33, 35, 34), (34, 35, 37, 36), (36, 37, 39, 38), (38, 39, 41, 40), (40, 41, 43, 42), (11, 9, 45, 43, 41, 39, 37, 35, 33, 31, 29, 27, 25, 23, 21, 19, 17, 15, 13), (42, 43, 45, 44), (44, 45, 9, 8), (8, 10, 12, 14, 16, 18, 20, 22, 24, 26, 28, 30, 32, 34, 36, 38, 40, 42, 44)])
_uv = me_cube_005.uv_layers.new(name='UVMap')
_uv.uv.foreach_set('vector', [0.375, 0.0, 0.625, 0.0, 0.625, 0.25, 0.375, 0.25, 0.375, 0.25, 0.625, 0.25, 0.625, 0.5, 0.375, 0.5, 0.375, 0.5, 0.625, 0.5, 0.625, 0.75, 0.375, 0.75, 0.375, 0.75, 0.625, 0.75, 0.625, 1.0, 0.375, 1.0, 0.125, 0.5, 0.375, 0.5, 0.375, 0.75, 0.125, 0.75, 0.625, 0.5, 0.875, 0.5, 0.875, 0.75, 0.625, 0.75, 1.0, 0.5, 1.0, 1.0, 0.9474, 1.0, 0.9474, 0.5, 0.9474, 0.5, 0.9474, 1.0, 0.8947, 1.0, 0.8947, 0.5, 0.8947, 0.5, 0.8947, 1.0, 0.8421, 1.0, 0.8421, 0.5, 0.8421, 0.5, 0.8421, 1.0, 0.7895, 1.0, 0.7895, 0.5, 0.7895, 0.5, 0.7895, 1.0, 0.7368, 1.0, 0.7368, 0.5, 0.7368, 0.5, 0.7368, 1.0, 0.6842, 1.0, 0.6842, 0.5, 0.6842, 0.5, 0.6842, 1.0, 0.6316, 1.0, 0.6316, 0.5, 0.6316, 0.5, 0.6316, 1.0, 0.5789, 1.0, 0.5789, 0.5, 0.5789, 0.5, 0.5789, 1.0, 0.5263, 1.0, 0.5263, 0.5, 0.5263, 0.5, 0.5263, 1.0, 0.4737, 1.0, 0.4737, 0.5, 0.4737, 0.5, 0.4737, 1.0, 0.4211, 1.0, 0.4211, 0.5, 0.4211, 0.5, 0.4211, 1.0, 0.3684, 1.0, 0.3684, 0.5, 0.3684, 0.5, 0.3684, 1.0, 0.3158, 1.0, 0.3158, 0.5, 0.3158, 0.5, 0.3158, 1.0, 0.2632, 1.0, 0.2632, 0.5, 0.2632, 0.5, 0.2632, 1.0, 0.2105, 1.0, 0.2105, 0.5, 0.2105, 0.5, 0.2105, 1.0, 0.1579, 1.0, 0.1579, 0.5, 0.1579, 0.5, 0.1579, 1.0, 0.1053, 1.0, 0.1053, 0.5, 0.3279, 0.477, 0.25, 0.49, 0.1721, 0.477, 0.1026, 0.4394, 0.04908, 0.3813, 0.01734, 0.3089, 0.01082, 0.2302, 0.03021, 0.1536, 0.07343, 0.08745, 0.1358, 0.03893, 0.2105, 0.01327, 0.2895, 0.01327, 0.3642, 0.03893, 0.4266, 0.08745, 0.4698, 0.1536, 0.4892, 0.2302, 0.4827, 0.3089, 0.4509, 0.3813, 0.3974, 0.4394, 0.1053, 0.5, 0.1053, 1.0, 0.05263, 1.0, 0.05263, 0.5, 0.05263, 0.5, 0.05263, 1.0, 1.416e-07, 1.0, 1.416e-07, 0.5, 0.75, 0.49, 0.8279, 0.477, 0.8974, 0.4394, 0.9509, 0.3813, 0.9827, 0.3089, 0.9892, 0.2302, 0.9698, 0.1536, 0.9266, 0.08745, 0.8642, 0.03893, 0.7895, 0.01327, 0.7105, 0.01327, 0.6358, 0.03893, 0.5734, 0.08745, 0.5302, 0.1536, 0.5108, 0.2302, 0.5173, 0.3089, 0.5491, 0.3813, 0.6026, 0.4394, 0.6721, 0.477])
me_cube_005.materials.append(mat_blackbody)
me_cube_005.use_remesh_fix_poles = True
me_cube_005.use_remesh_preserve_attributes = False
me_cube_005.use_mirror_vertex_groups = False
me_cube_005.update()
me_cube_006 = bpy.data.meshes.new('Cube.006')
me_cube_006.from_pydata([(-1.0, -1.0, -1.0), (-1.0, 1.0, -1.0), (1.0, -1.0, -1.0), (1.0, 1.0, -1.0), (-1.227, -1.0, -1.0), (-1.227, 1.0, -1.0), (-1.999, -1.0, -1.0), (-1.999, 1.0, -1.0), (-0.5287, -1.0, 1.0), (-1.159, -1.0, 0.5564), (-1.0, -1.0, 0.5287), (-0.7857, -1.0, 0.9406), (-1.016, -1.0, 0.7782), (-1.159, 1.0, 0.5564), (-0.5287, 1.0, 1.0), (-1.0, 1.0, 0.5287), (-1.016, 1.0, 0.7782), (-0.7857, 1.0, 0.9406), (-2.836, -1.0, 0.6375), (-3.26, -1.0, 0.2132), (-3.048, -1.0, 0.5806), (-3.203, -1.0, 0.4254), (-3.26, 1.0, 0.2132), (-2.836, 1.0, 0.6375), (-3.203, 1.0, 0.4254), (-3.048, 1.0, 0.5806), (-3.26, -1.0, -0.5757), (-2.836, -1.0, -1.0), (-3.203, -1.0, -0.7879), (-3.048, -1.0, -0.9432), (-2.836, 1.0, -1.0), (-3.26, 1.0, -0.5757), (-3.048, 1.0, -0.9432), (-3.203, 1.0, -0.7879), (-2.836, -1.0, 0.6375), (-1.999, -1.0, -0.1805), (-1.725, -1.0, 0.5017), (-2.314, -1.0, 0.6011), (-2.836, 1.0, 0.6375), (-1.999, 1.0, -0.1993), (-2.314, 1.0, 0.6011), (-1.725, 1.0, 0.5017), (-1.197, -1.0, 0.4516), (-1.452, -1.0, 0.427), (-1.302, -1.0, 0.3132), (-1.272, -1.0, 0.2866), (-1.227, -1.0, 0.2748), (-1.242, -1.0, 0.4169), (-1.335, -1.0, 0.4079), (-1.452, 1.0, 0.427), (-1.197, 1.0, 0.4516), (-1.227, 1.0, 0.1336), (-1.342, 1.0, 0.1637), (-1.415, 1.0, 0.2286), (-1.335, 1.0, 0.4079), (-1.242, 1.0, 0.4169), (1.0, -0.75, 0.5181), (1.0, -1.0, -0.4478), (1.0, -0.875, 0.3887), (1.0, -0.9665, 0.03513), (0.5181, -0.75, 1.0), (0.03513, -0.9665, 1.0), (0.3887, -0.875, 1.0), (0.7113, -1.0, 0.6296), (0.9354, -0.75, 0.759), (0.8234, -0.9665, 0.6943), (0.9054, -0.875, 0.7417), (0.6296, -1.0, 0.7113), (0.759, -0.75, 0.9354), (0.6943, -0.9665, 0.8234), (0.7417, -0.875, 0.9054), (0.5181, 0.75, 1.0), (0.3887, 0.875, 1.0), (0.03513, 0.9665, 1.0), (1.0, 1.0, -0.4478), (1.0, 0.75, 0.5181), (1.0, 0.9665, 0.03513), (1.0, 0.875, 0.3887), (0.759, 0.75, 0.9354), (0.6296, 1.0, 0.7113), (0.7417, 0.875, 0.9054), (0.6943, 0.9665, 0.8234), (0.9354, 0.75, 0.759), (0.7113, 1.0, 0.6296), (0.9054, 0.875, 0.7417), (0.8234, 0.9665, 0.6943), (1.0, -0.6916, 0.4874), (1.0, -0.9221, -0.4033), (1.0, -0.8069, 0.368), (1.0, -0.8913, 0.04201), (1.0, 0.9221, -0.4033), (1.0, 0.6916, 0.4874), (1.0, 0.8913, 0.04201), (1.0, 0.8069, 0.368), (0.9486, -0.6916, 0.4874), (0.9486, -0.9221, -0.4033), (0.9486, -0.8069, 0.368), (0.9486, -0.8913, 0.04201), (0.9486, 0.9221, -0.4033), (0.9486, 0.6916, 0.4874), (0.9486, 0.8913, 0.04201), (0.9486, 0.8069, 0.368), (-0.2593, -0.998, 0.8736), (0.8108, -0.998, -0.1399), (0.1354, -0.9745, 0.8736), (0.6087, -0.998, 0.6143), (0.5516, -0.998, 0.6715), (-0.2593, 0.998, 0.8736), (0.1354, 0.9745, 0.8736), (0.8108, 0.998, -0.1399), (0.5516, 0.998, 0.6715), (0.6087, 0.998, 0.6143), (-0.1826, -0.998, -0.1399), (-0.1826, 0.998, -0.1399), (-0.2056, 0.9976, 0.8321), (0.1496, 0.9765, 0.8321), (0.7575, 0.9976, -0.08002), (0.5242, 0.9976, 0.6502), (0.5756, 0.9976, 0.5988), (-0.1366, 0.9976, -0.08002), (-0.2056, 0.9476, 0.8321), (0.1496, 0.9265, 0.8321), (0.7575, 0.9476, -0.08002), (0.5242, 0.9476, 0.6502), (0.5756, 0.9476, 0.5988), (-0.1366, 0.9476, -0.08002), (-0.2056, -0.9976, 0.8321), (0.7575, -0.9976, -0.08002), (0.1496, -0.9765, 0.8321), (0.5756, -0.9976, 0.5988), (0.5242, -0.9976, 0.6502), (-0.1366, -0.9976, -0.08002), (-0.2056, -0.9476, 0.8321), (0.7575, -0.9476, -0.08002), (0.1496, -0.9265, 0.8321), (0.5756, -0.9476, 0.5988), (0.5242, -0.9476, 0.6502), (-0.1366, -0.9476, -0.08002)], [], [(49, 53, 39, 41), (82, 64, 56, 75), (35, 44, 43, 36), (1, 3, 2, 0), (38, 39, 7, 30, 32, 33, 31, 22, 24, 25, 23), (61, 67, 69), (1, 0, 4, 5), (5, 4, 6, 7), (34, 38, 23, 18), (9, 13, 50, 42), (35, 6, 45, 44), (8, 11, 10), (11, 12, 10), (12, 9, 10), (13, 16, 15), (16, 17, 15), (17, 14, 15), (8, 14, 17, 11), (11, 17, 16, 12), (12, 16, 13, 9), (43, 49, 41, 36), (78, 68, 64, 82), (8, 61, 62, 60, 71, 72, 73, 14), (18, 23, 25, 20), (20, 25, 24, 21), (21, 24, 22, 19), (26, 19, 22, 31), (30, 27, 29, 32), (32, 29, 28, 33), (33, 28, 26, 31), (7, 6, 27, 30), (39, 53, 52, 7), (36, 37, 35), (37, 34, 35), (38, 40, 39), (40, 41, 39), (36, 41, 40, 37), (37, 40, 38, 34), (6, 35, 34, 18, 20, 21, 19, 26, 28, 29, 27), (13, 15, 1, 5, 51, 50), (5, 7, 52, 51), (0, 10, 9, 42, 46, 4), (42, 47, 48, 43, 44, 45, 46), (49, 54, 55, 50, 51, 52, 53), (42, 50, 55, 47), (47, 55, 54, 48), (48, 54, 49, 43), (46, 45, 6, 4), (61, 69, 70, 62), (62, 70, 68, 60), (67, 63, 65, 69), (69, 65, 66, 70), (70, 66, 64, 68), (63, 57, 59, 65), (65, 59, 58, 66), (66, 58, 56, 64), (81, 73, 72, 80), (80, 72, 71, 78), (83, 79, 81, 85), (85, 81, 80, 84), (84, 80, 78, 82), (74, 83, 85, 76), (76, 85, 84, 77), (77, 84, 82, 75), (71, 60, 68, 78), (58, 59, 89, 88), (3, 74, 57, 2), (87, 90, 98, 95), (59, 57, 87, 89), (57, 74, 90, 87), (74, 76, 92, 90), (77, 75, 91, 93), (76, 77, 93, 92), (75, 56, 86, 91), (56, 58, 88, 86), (2, 57, 0), (81, 79, 73), (3, 1, 74), (95, 98, 100, 101, 99, 94, 96, 97), (93, 91, 99, 101), (90, 92, 100, 98), (88, 89, 97, 96), (91, 86, 94, 99), (92, 93, 101, 100), (86, 88, 96, 94), (89, 87, 95, 97), (63, 67, 106, 105), (57, 63, 105, 103), (61, 8, 102, 104), (67, 61, 104, 106), (14, 73, 108, 107), (79, 83, 111, 110), (83, 74, 109, 111), (73, 79, 110, 108), (57, 112, 0), (57, 103, 112), (10, 0, 112), (8, 10, 112), (102, 8, 112), (113, 74, 1), (74, 113, 109), (15, 113, 1), (15, 14, 113), (14, 107, 113), (109, 113, 119, 116), (114, 115, 121, 120), (111, 109, 116, 118), (113, 107, 114, 119), (107, 108, 115, 114), (108, 110, 117, 115), (110, 111, 118, 117), (121, 123, 124, 122, 125, 120), (119, 114, 120, 125), (115, 117, 123, 121), (117, 118, 124, 123), (116, 119, 125, 122), (118, 116, 122, 124), (103, 105, 129, 127), (126, 131, 137, 132), (106, 104, 128, 130), (112, 103, 127, 131), (104, 102, 126, 128), (105, 106, 130, 129), (102, 112, 131, 126), (134, 132, 137, 133, 135, 136), (128, 126, 132, 134), (129, 130, 136, 135), (131, 127, 133, 137), (127, 129, 135, 133), (130, 128, 134, 136)])
me_cube_006.polygons.foreach_set('material_index', [2, 2, 2, 3, 2, 2, 3, 3, 0, 2, 2, 2, 2, 2, 2, 2, 2, 2, 2, 2, 2, 2, 2, 2, 2, 2, 2, 3, 2, 2, 3, 2, 2, 2, 2, 2, 2, 2, 2, 2, 2, 2, 2, 2, 2, 2, 2, 2, 2, 2, 2, 2, 2, 2, 2, 2, 2, 2, 2, 2, 2, 2, 2, 2, 2, 0, 2, 0, 0, 0, 0, 0, 0, 0, 0, 2, 2, 2, 1, 0, 0, 0, 0, 0, 0, 0, 2, 2, 2, 2, 2, 2, 2, 2, 2, 2, 2, 2, 2, 2, 2, 2, 2, 2, 0, 0, 0, 0, 0, 0, 0, 1, 0, 0, 0, 0, 0, 0, 0, 0, 0, 0, 0, 0, 1, 0, 0, 0, 0, 0])
_uv = me_cube_006.uv_layers.new(name='UVMap')
_uv.uv.foreach_set('vector', [0.2719, 0.1125, 0.1207, 0.06071, 0.4972, 0.25, 0.6043, 0.25, 0.5949, 0.5292, 0.5949, 0.7208, 0.5648, 0.7188, 0.5648, 0.5312, 0.5001, 1.0, 0.04819, 0.09635, 0.2719, 0.45, 0.6043, 1.0, 0.125, 0.5, 0.375, 0.5, 0.375, 0.75, 0.125, 0.75, 0.625, 0.25, 0.4972, 0.25, 0.375, 0.25, 0.375, 0.25, 0.3837, 0.25, 0.4074, 0.25, 0.4398, 0.25, 0.5602, 0.25, 0.5926, 0.25, 0.6163, 0.25, 0.625, 0.25, 0.625, 0.8706, 0.596, 0.7897, 0.6159, 0.777, 0.125, 0.5, 0.125, 0.75, 0.125, 0.75, 0.125, 0.5, 0.125, 0.5, 0.125, 0.75, 0.125, 0.75, 0.125, 0.5, 0.875, 0.75, 0.875, 0.5, 0.875, 0.5, 0.875, 0.75, 0.875, 0.75, 0.875, 0.5, 0.875, 0.5, 0.875, 0.75, 0.5001, 1.0, 0.375, 1.0, 0.02177, 0.05806, 0.04819, 0.09635, 0.4896, 1.0, 0.6176, 1.0, 0.5661, 1.0, 0.6176, 1.0, 0.5973, 1.0, 0.5661, 1.0, 0.5973, 1.0, 0.625, 1.0, 0.5661, 1.0, 0.625, 0.25, 0.5973, 0.25, 0.5661, 0.25, 0.5973, 0.25, 0.6176, 0.25, 0.5661, 0.25, 0.6176, 0.25, 0.625, 0.25, 0.5661, 0.25, 0.8161, 0.75, 0.8161, 0.5, 0.8482, 0.5, 0.8482, 0.75, 0.8482, 0.75, 0.8482, 0.5, 0.875, 0.5, 0.875, 0.75, 0.875, 0.75, 0.875, 0.5, 0.875, 0.5, 0.875, 0.75, 0.2719, 0.45, 0.3937, 0.225, 0.875, 0.5, 0.6043, 1.0, 0.6424, 0.5237, 0.6424, 0.7263, 0.5949, 0.7208, 0.5949, 0.5292, 0.8161, 0.75, 0.625, 0.8706, 0.625, 0.8102, 0.6852, 0.7188, 0.6852, 0.5312, 0.7067, 0.5191, 0.625, 0.3794, 0.8161, 0.5, 0.875, 0.75, 0.875, 0.5, 0.875, 0.5, 0.875, 0.75, 0.625, 0.0, 0.625, 0.25, 0.5926, 0.25, 0.5926, 0.0, 0.5926, 0.0, 0.5926, 0.25, 0.5602, 0.25, 0.5602, 0.0, 0.4398, 0.0, 0.5602, 0.0, 0.5602, 0.25, 0.4398, 0.25, 0.125, 0.5, 0.125, 0.75, 0.125, 0.75, 0.125, 0.5, 0.125, 0.5, 0.125, 0.75, 0.125, 0.75, 0.125, 0.5, 0.4074, 0.25, 0.4074, 0.0, 0.4398, 0.0, 0.4398, 0.25, 0.125, 0.5, 0.125, 0.75, 0.125, 0.75, 0.125, 0.5, 0.4972, 0.25, 0.594, 0.25, 0.588, 0.25, 0.375, 0.25, 0.6043, 1.0, 0.625, 1.0, 0.5001, 1.0, 0.625, 1.0, 0.625, 1.0, 0.5001, 1.0, 0.625, 0.25, 0.625, 0.25, 0.4972, 0.25, 0.625, 0.25, 0.6043, 0.25, 0.4972, 0.25, 0.875, 0.75, 0.875, 0.5, 0.875, 0.5, 0.875, 0.75, 0.875, 0.75, 0.875, 0.5, 0.875, 0.5, 0.875, 0.75, 0.375, 1.0, 0.5001, 1.0, 0.625, 1.0, 0.625, 1.0, 0.6163, 1.0, 0.5926, 1.0, 0.5602, 1.0, 0.4398, 1.0, 0.4074, 1.0, 0.3837, 1.0, 0.375, 1.0, 0.625, 0.25, 0.5661, 0.25, 0.375, 0.25, 0.375, 0.25, 0.5825, 0.25, 0.625, 0.25, 0.125, 0.5, 0.125, 0.5, 0.551, 0.287, 0.54, 0.2925, 0.375, 1.0, 0.5661, 1.0, 0.625, 1.0, 0.625, 1.0, 0.6083, 1.0, 0.375, 1.0, 0.625, 1.0, 0.625, 1.0, 0.625, 1.0, 0.625, 1.0, 0.6154, 1.0, 0.6105, 1.0, 0.6083, 1.0, 0.6474, 0.2388, 0.6198, 0.2526, 0.625, 0.25, 0.625, 0.25, 0.54, 0.2925, 0.551, 0.287, 0.5575, 0.2837, 0.875, 0.75, 0.875, 0.5, 0.875, 0.5, 0.875, 0.75, 0.875, 0.75, 0.875, 0.5, 0.875, 0.5, 0.875, 0.75, 0.1348, 0.2232, 0.1953, 0.1116, 0.3937, 0.225, 0.2719, 0.45, 0.008336, 0.05002, 0.02177, 0.05806, 0.375, 1.0, 0.125, 0.75, 0.625, 0.8706, 0.6159, 0.777, 0.6418, 0.7618, 0.625, 0.8102, 0.7067, 0.7309, 0.6439, 0.7429, 0.6424, 0.7263, 0.6852, 0.7188, 0.596, 0.7897, 0.5837, 0.7807, 0.5913, 0.7657, 0.6159, 0.777, 0.6159, 0.777, 0.5913, 0.7657, 0.5952, 0.7368, 0.6407, 0.7429, 0.6407, 0.7429, 0.5952, 0.7368, 0.5949, 0.7208, 0.6424, 0.7263, 0.5837, 0.7807, 0.444, 0.75, 0.5044, 0.7486, 0.5913, 0.7657, 0.5913, 0.7657, 0.5044, 0.7486, 0.5493, 0.7338, 0.5952, 0.7368, 0.5952, 0.7368, 0.5493, 0.7338, 0.5648, 0.7188, 0.5949, 0.7208, 0.6159, 0.473, 0.625, 0.3794, 0.625, 0.4398, 0.6418, 0.4882, 0.6439, 0.5071, 0.7067, 0.5191, 0.6852, 0.5312, 0.6424, 0.5237, 0.5837, 0.4693, 0.596, 0.4603, 0.6159, 0.473, 0.5913, 0.4843, 0.5913, 0.4843, 0.6159, 0.473, 0.6407, 0.5071, 0.5952, 0.5132, 0.5952, 0.5132, 0.6407, 0.5071, 0.6424, 0.5237, 0.5949, 0.5292, 0.444, 0.5, 0.5837, 0.4693, 0.5913, 0.4843, 0.5044, 0.5014, 0.5044, 0.5014, 0.5913, 0.4843, 0.5952, 0.5132, 0.5493, 0.5163, 0.5493, 0.5163, 0.5952, 0.5132, 0.5949, 0.5292, 0.5648, 0.5312, 0.6852, 0.5312, 0.6852, 0.7188, 0.6424, 0.7263, 0.6424, 0.5237, 0.5493, 0.7338, 0.5044, 0.7486, 0.5044, 0.7486, 0.5493, 0.7338, 0.375, 0.5, 0.444, 0.5, 0.444, 0.75, 0.375, 0.75, 0.444, 0.75, 0.444, 0.5, 0.444, 0.5, 0.444, 0.75, 0.5044, 0.7486, 0.444, 0.75, 0.444, 0.75, 0.5044, 0.7486, 0.444, 0.75, 0.444, 0.5, 0.444, 0.5, 0.444, 0.75, 0.444, 0.5, 0.5044, 0.5014, 0.5044, 0.5014, 0.444, 0.5, 0.5493, 0.5163, 0.5648, 0.5312, 0.5648, 0.5312, 0.5493, 0.5163, 0.5044, 0.5014, 0.5493, 0.5163, 0.5493, 0.5163, 0.5044, 0.5014, 0.5648, 0.5312, 0.5648, 0.7188, 0.5648, 0.7188, 0.5648, 0.5312, 0.5648, 0.7188, 0.5493, 0.7338, 0.5493, 0.7338, 0.5648, 0.7188, 0.375, 0.75, 0.444, 0.75, 0.125, 0.75, 0.6159, 0.473, 0.596, 0.4603, 0.625, 0.3794, 0.375, 0.5, 0.125, 0.5, 0.444, 0.5, 0.444, 0.75, 0.444, 0.5, 0.5044, 0.5014, 0.5493, 0.5163, 0.5648, 0.5312, 0.5648, 0.7188, 0.5493, 0.7338, 0.5044, 0.7486, 0.5493, 0.5163, 0.5648, 0.5312, 0.5648, 0.5312, 0.5493, 0.5163, 0.444, 0.5, 0.5044, 0.5014, 0.5044, 0.5014, 0.444, 0.5, 0.5493, 0.7338, 0.5044, 0.7486, 0.5044, 0.7486, 0.5493, 0.7338, 0.5648, 0.5312, 0.5648, 0.7188, 0.5648, 0.7188, 0.5648, 0.5312, 0.5044, 0.5014, 0.5493, 0.5163, 0.5493, 0.5163, 0.5044, 0.5014, 0.5648, 0.7188, 0.5493, 0.7338, 0.5493, 0.7338, 0.5648, 0.7188, 0.5044, 0.7486, 0.444, 0.75, 0.444, 0.75, 0.5044, 0.7486, 0.5837, 0.7807, 0.596, 0.7897, 0.596, 0.7897, 0.5837, 0.7807, 0.444, 0.75, 0.5837, 0.7807, 0.5837, 0.7807, 0.444, 0.75, 0.625, 0.8706, 0.8161, 0.75, 0.8161, 0.75, 0.625, 0.8706, 0.596, 0.7897, 0.625, 0.8706, 0.625, 0.8706, 0.596, 0.7897, 0.8161, 0.5, 0.625, 0.3794, 0.625, 0.3794, 0.8161, 0.5, 0.596, 0.4603, 0.5837, 0.4693, 0.5837, 0.4693, 0.596, 0.4603, 0.5837, 0.4693, 0.444, 0.5, 0.444, 0.5, 0.5837, 0.4693, 0.625, 0.3794, 0.596, 0.4603, 0.596, 0.4603, 0.625, 0.3794, 0.444, 0.75, 0.0, 0.0, 0.125, 0.75, 0.444, 0.75, 0.444, 0.75, 0.0, 0.0, 0.5661, 1.0, 0.125, 0.75, 0.0, 0.0, 0.4896, 1.0, 0.5661, 1.0, 0.0, 0.0, 0.8161, 0.75, 0.4896, 1.0, 0.0, 0.0, 0.0, 0.0, 0.444, 0.5, 0.125, 0.5, 0.444, 0.5, 0.0, 0.0, 0.444, 0.5, 0.5661, 0.25, 0.0, 0.0, 0.125, 0.5, 0.5661, 0.25, 0.625, 0.25, 0.0, 0.0, 0.625, 0.25, 0.8161, 0.5, 0.0, 0.0, 0.444, 0.5, 0.0, 0.0, 0.0, 0.0, 0.444, 0.5, 0.8161, 0.5, 0.625, 0.3794, 0.625, 0.3794, 0.8161, 0.5, 0.5837, 0.4693, 0.444, 0.5, 0.444, 0.5, 0.5837, 0.4693, 0.0, 0.0, 0.8161, 0.5, 0.8161, 0.5, 0.0, 0.0, 0.8161, 0.5, 0.625, 0.3794, 0.625, 0.3794, 0.8161, 0.5, 0.625, 0.3794, 0.596, 0.4603, 0.596, 0.4603, 0.625, 0.3794, 0.596, 0.4603, 0.5837, 0.4693, 0.5837, 0.4693, 0.596, 0.4603, 0.625, 0.3794, 0.596, 0.4603, 0.5837, 0.4693, 0.444, 0.5, 0.0, 0.0, 0.8161, 0.5, 0.0, 0.0, 0.8161, 0.5, 0.8161, 0.5, 0.0, 0.0, 0.625, 0.3794, 0.596, 0.4603, 0.596, 0.4603, 0.625, 0.3794, 0.596, 0.4603, 0.5837, 0.4693, 0.5837, 0.4693, 0.596, 0.4603, 0.444, 0.5, 0.0, 0.0, 0.0, 0.0, 0.444, 0.5, 0.5837, 0.4693, 0.444, 0.5, 0.444, 0.5, 0.5837, 0.4693, 0.444, 0.75, 0.5837, 0.7807, 0.5837, 0.7807, 0.444, 0.75, 0.8161, 0.75, 0.0, 0.0, 0.0, 0.0, 0.8161, 0.75, 0.596, 0.7897, 0.625, 0.8706, 0.625, 0.8706, 0.596, 0.7897, 0.0, 0.0, 0.444, 0.75, 0.444, 0.75, 0.0, 0.0, 0.625, 0.8706, 0.8161, 0.75, 0.8161, 0.75, 0.625, 0.8706, 0.5837, 0.7807, 0.596, 0.7897, 0.596, 0.7897, 0.5837, 0.7807, 0.8161, 0.75, 0.0, 0.0, 0.0, 0.0, 0.8161, 0.75, 0.625, 0.8706, 0.8161, 0.75, 0.0, 0.0, 0.444, 0.75, 0.5837, 0.7807, 0.596, 0.7897, 0.625, 0.8706, 0.8161, 0.75, 0.8161, 0.75, 0.625, 0.8706, 0.5837, 0.7807, 0.596, 0.7897, 0.596, 0.7897, 0.5837, 0.7807, 0.0, 0.0, 0.444, 0.75, 0.444, 0.75, 0.0, 0.0, 0.444, 0.75, 0.5837, 0.7807, 0.5837, 0.7807, 0.444, 0.75, 0.596, 0.7897, 0.625, 0.8706, 0.625, 0.8706, 0.596, 0.7897])
me_cube_006.materials.append(mat_material)
me_cube_006.materials.append(mat_window)
me_cube_006.materials.append(mat_orangebody)
me_cube_006.materials.append(mat_blackbody)
me_cube_006.use_remesh_fix_poles = True
me_cube_006.use_remesh_preserve_attributes = False
me_cube_006.use_mirror_vertex_groups = False
me_cube_006.update()
me_cube_007 = bpy.data.meshes.new('Cube.007')
me_cube_007.from_pydata([(-0.5585, -0.8628, 0.2656), (-0.5585, -0.4989, 0.2656), (1.546, -0.3071, 0.5964), (1.546, -0.5358, 0.5964), (1.594, -0.3071, 0.5882), (1.594, -0.5358, 0.5882), (1.638, -0.3071, 0.5647), (1.638, -0.5358, 0.5647), (1.671, -0.3071, 0.5284), (1.671, -0.5358, 0.5284), (1.691, -0.3071, 0.4832), (1.691, -0.5358, 0.4832), (1.695, -0.3071, 0.434), (1.695, -0.5358, 0.434), (1.683, -0.3071, 0.3861), (1.683, -0.5358, 0.3861), (1.656, -0.3071, 0.3448), (1.656, -0.5358, 0.3448), (1.617, -0.3071, 0.3144), (1.617, -0.5358, 0.3144), (1.57, -0.3071, 0.2984), (1.57, -0.5358, 0.2984), (1.521, -0.3071, 0.2984), (1.521, -0.5358, 0.2984), (1.474, -0.3071, 0.3144), (1.474, -0.5358, 0.3144), (1.435, -0.3071, 0.3448), (1.435, -0.5358, 0.3448), (1.408, -0.3071, 0.3861), (1.408, -0.5358, 0.3861), (1.396, -0.3071, 0.434), (1.396, -0.5358, 0.434), (1.4, -0.3071, 0.4832), (1.4, -0.5358, 0.4832), (1.42, -0.3071, 0.5284), (1.42, -0.5358, 0.5284), (1.453, -0.3071, 0.5647), (1.453, -0.5358, 0.5647), (1.497, -0.3071, 0.5882), (1.497, -0.5358, 0.5882), (1.862, -0.8628, 0.4554), (1.737, -0.8628, 0.6453), (1.858, -0.8628, 0.5526), (1.845, -0.8628, 0.5828), (1.825, -0.8628, 0.6087), (1.799, -0.8628, 0.6285), (1.769, -0.8628, 0.641), (1.737, -0.4989, 0.6453), (1.862, -0.4989, 0.4554), (1.769, -0.4989, 0.641), (1.799, -0.4989, 0.6285), (1.825, -0.4989, 0.6087), (1.845, -0.4989, 0.5828), (1.858, -0.4989, 0.5526), (1.737, -0.8628, 0.2656), (1.769, -0.8628, 0.2699), (1.799, -0.8628, 0.2824), (1.825, -0.8628, 0.3022), (1.845, -0.8628, 0.3281), (1.858, -0.8628, 0.3583), (1.737, -0.4989, 0.2656), (1.858, -0.4989, 0.3583), (1.845, -0.4989, 0.3281), (1.825, -0.4989, 0.3022), (1.799, -0.4989, 0.2824), (1.769, -0.4989, 0.2699), (-0.2049, -0.8628, 0.6453), (-0.5585, -0.8628, 0.2917), (-0.2964, -0.8628, 0.6332), (-0.3817, -0.8628, 0.5979), (-0.4549, -0.8628, 0.5417), (-0.5111, -0.8628, 0.4685), (-0.5464, -0.8628, 0.3832), (-0.5585, -0.4989, 0.2917), (-0.2049, -0.4989, 0.6453), (-0.5464, -0.4989, 0.3832), (-0.5111, -0.4989, 0.4685), (-0.4549, -0.4989, 0.5417), (-0.3817, -0.4989, 0.5979), (-0.2964, -0.4989, 0.6332)], [], [(47, 74, 66, 41), (0, 67, 73, 1), (1, 60, 54, 0), (2, 3, 5, 4), (4, 5, 7, 6), (6, 7, 9, 8), (8, 9, 11, 10), (10, 11, 13, 12), (12, 13, 15, 14), (14, 15, 17, 16), (16, 17, 19, 18), (18, 19, 21, 20), (20, 21, 23, 22), (22, 23, 25, 24), (24, 25, 27, 26), (26, 27, 29, 28), (28, 29, 31, 30), (30, 31, 33, 32), (32, 33, 35, 34), (34, 35, 37, 36), (5, 3, 39, 37, 35, 33, 31, 29, 27, 25, 23, 21, 19, 17, 15, 13, 11, 9, 7), (36, 37, 39, 38), (38, 39, 3, 2), (2, 4, 6, 8, 10, 12, 14, 16, 18, 20, 22, 24, 26, 28, 30, 32, 34, 36, 38), (47, 41, 46, 49), (49, 46, 45, 50), (50, 45, 44, 51), (51, 44, 43, 52), (52, 43, 42, 53), (53, 42, 40, 48), (1, 73, 75, 76, 77, 78, 79, 74, 47, 49, 50, 51, 52, 53, 48, 61, 62, 63, 64, 65, 60), (54, 60, 65, 55), (55, 65, 64, 56), (56, 64, 63, 57), (57, 63, 62, 58), (58, 62, 61, 59), (59, 61, 48, 40), (66, 74, 79, 68), (68, 79, 78, 69), (69, 78, 77, 70), (70, 77, 76, 71), (71, 76, 75, 72), (72, 75, 73, 67), (54, 55, 56, 57, 58, 59, 40, 42, 43, 44, 45, 46, 41, 66, 68, 69, 70, 71, 72, 67, 0)])
_uv = me_cube_007.uv_layers.new(name='UVMap')
_uv.uv.foreach_set('vector', [0.6379, 0.5, 0.8385, 0.5, 0.8385, 0.75, 0.6379, 0.75, 0.375, 0.0, 0.3922, 0.0, 0.3922, 0.25, 0.375, 0.25, 0.125, 0.5, 0.3621, 0.5, 0.3621, 0.75, 0.125, 0.75, 1.0, 0.5, 1.0, 1.0, 0.9474, 1.0, 0.9474, 0.5, 0.9474, 0.5, 0.9474, 1.0, 0.8947, 1.0, 0.8947, 0.5, 0.8947, 0.5, 0.8947, 1.0, 0.8421, 1.0, 0.8421, 0.5, 0.8421, 0.5, 0.8421, 1.0, 0.7895, 1.0, 0.7895, 0.5, 0.7895, 0.5, 0.7895, 1.0, 0.7368, 1.0, 0.7368, 0.5, 0.7368, 0.5, 0.7368, 1.0, 0.6842, 1.0, 0.6842, 0.5, 0.6842, 0.5, 0.6842, 1.0, 0.6316, 1.0, 0.6316, 0.5, 0.6316, 0.5, 0.6316, 1.0, 0.5789, 1.0, 0.5789, 0.5, 0.5789, 0.5, 0.5789, 1.0, 0.5263, 1.0, 0.5263, 0.5, 0.5263, 0.5, 0.5263, 1.0, 0.4737, 1.0, 0.4737, 0.5, 0.4737, 0.5, 0.4737, 1.0, 0.4211, 1.0, 0.4211, 0.5, 0.4211, 0.5, 0.4211, 1.0, 0.3684, 1.0, 0.3684, 0.5, 0.3684, 0.5, 0.3684, 1.0, 0.3158, 1.0, 0.3158, 0.5, 0.3158, 0.5, 0.3158, 1.0, 0.2632, 1.0, 0.2632, 0.5, 0.2632, 0.5, 0.2632, 1.0, 0.2105, 1.0, 0.2105, 0.5, 0.2105, 0.5, 0.2105, 1.0, 0.1579, 1.0, 0.1579, 0.5, 0.1579, 0.5, 0.1579, 1.0, 0.1053, 1.0, 0.1053, 0.5, 0.3279, 0.477, 0.25, 0.49, 0.1721, 0.477, 0.1026, 0.4394, 0.04908, 0.3813, 0.01734, 0.3089, 0.01082, 0.2302, 0.03021, 0.1536, 0.07343, 0.08745, 0.1358, 0.03893, 0.2105, 0.01327, 0.2895, 0.01327, 0.3642, 0.03893, 0.4266, 0.08745, 0.4698, 0.1536, 0.4892, 0.2302, 0.4827, 0.3089, 0.4509, 0.3813, 0.3974, 0.4394, 0.1053, 0.5, 0.1053, 1.0, 0.05263, 1.0, 0.05263, 0.5, 0.05263, 0.5, 0.05263, 1.0, 1.416e-07, 1.0, 1.416e-07, 0.5, 0.75, 0.49, 0.8279, 0.477, 0.8974, 0.4394, 0.9509, 0.3813, 0.9827, 0.3089, 0.9892, 0.2302, 0.9698, 0.1536, 0.9266, 0.08745, 0.8642, 0.03893, 0.7895, 0.01327, 0.7105, 0.01327, 0.6358, 0.03893, 0.5734, 0.08745, 0.5302, 0.1536, 0.5108, 0.2302, 0.5173, 0.3089, 0.5491, 0.3813, 0.6026, 0.4394, 0.6721, 0.477, 0.6379, 0.5, 0.6379, 0.75, 0.6304, 0.7532, 0.6304, 0.4968, 0.6304, 0.4968, 0.6304, 0.7532, 0.6256, 0.7522, 0.6256, 0.4978, 0.6256, 0.4978, 0.6256, 0.7522, 0.617, 0.7513, 0.617, 0.4987, 0.617, 0.4987, 0.617, 0.7513, 0.5838, 0.7506, 0.5838, 0.4994, 0.5838, 0.4994, 0.5838, 0.7506, 0.564, 0.7501, 0.564, 0.4999, 0.564, 0.4999, 0.564, 0.7501, 0.5427, 0.75, 0.5427, 0.5, 0.375, 0.25, 0.3922, 0.25, 0.4524, 0.2512, 0.5086, 0.2549, 0.5568, 0.2607, 0.5938, 0.2683, 0.6171, 0.2771, 0.625, 0.2865, 0.625, 0.4871, 0.6304, 0.4968, 0.6256, 0.4978, 0.617, 0.4987, 0.5838, 0.4994, 0.564, 0.4999, 0.4573, 0.5, 0.436, 0.4999, 0.4162, 0.4994, 0.3831, 0.4988, 0.3744, 0.4979, 0.3696, 0.4968, 0.375, 0.4871, 0.3621, 0.75, 0.3621, 0.5, 0.3696, 0.4968, 0.3696, 0.7532, 0.3696, 0.7532, 0.3696, 0.4968, 0.3744, 0.4979, 0.3744, 0.7521, 0.3744, 0.7521, 0.3744, 0.4979, 0.3831, 0.4988, 0.3831, 0.7512, 0.3831, 0.7512, 0.3831, 0.4988, 0.4162, 0.4994, 0.4162, 0.7506, 0.4162, 0.7506, 0.4162, 0.4994, 0.436, 0.4999, 0.436, 0.7501, 0.436, 0.7501, 0.436, 0.4999, 0.4573, 0.5, 0.4573, 0.75, 0.8385, 0.75, 0.8385, 0.5, 0.8479, 0.5, 0.8479, 0.75, 0.8479, 0.75, 0.8479, 0.5, 0.8567, 0.5, 0.8567, 0.75, 0.8567, 0.75, 0.8567, 0.5, 0.875, 0.5, 0.875, 0.75, 0.625, 0.0, 0.625, 0.25, 0.5086, 0.25, 0.5086, 0.0, 0.5086, 0.0, 0.5086, 0.25, 0.4524, 0.25, 0.4524, 0.0, 0.4524, 0.0, 0.4524, 0.25, 0.3922, 0.25, 0.3922, 0.0, 0.375, 0.7629, 0.3696, 0.7532, 0.3744, 0.7521, 0.3831, 0.7512, 0.4162, 0.7506, 0.436, 0.7501, 0.5427, 0.75, 0.564, 0.7501, 0.5838, 0.7506, 0.617, 0.7513, 0.6256, 0.7522, 0.6304, 0.7532, 0.625, 0.7629, 0.625, 0.9635, 0.6171, 0.9729, 0.5938, 0.9817, 0.5568, 0.9893, 0.5086, 0.9951, 0.4524, 0.9988, 0.3922, 1.0, 0.375, 1.0])
me_cube_007.materials.append(mat_grey)
me_cube_007.use_remesh_fix_poles = True
me_cube_007.use_remesh_preserve_attributes = False
me_cube_007.use_mirror_vertex_groups = False
me_cube_007.update()

# ---- objects
ob_cube_002 = bpy.data.objects.new('Cube.002', me_cube_003)
ob_cylinder = bpy.data.objects.new('Cylinder', me_cylinder)
ob_cube_001 = bpy.data.objects.new('Cube.001', me_cube_004)
ob_cube_003 = bpy.data.objects.new('Cube.003', me_cube_005)
ob_cube_004 = bpy.data.objects.new('Cube.004', me_cube_006)
ob_cube_005 = bpy.data.objects.new('Cube.005', me_cube_007)

# ---- transforms, parenting, visibility, modifiers, constraints
ob_cube_002.location = (2.485, 0.0, 3.078)
ob_cube_002.scale = (0.4082, 0.4082, -2.565)
ob_cube_002.lineart.crease_threshold = 0.0
ob_cylinder.location = (2.466, 0.005275, 2.914)
ob_cylinder.scale = (1.0, 1.0, 1.824)
ob_cylinder.lineart.crease_threshold = 0.0
ob_cube_001.location = (0.0, 0.0, 0.4597)
ob_cube_001.lineart.crease_threshold = 0.0
_m = ob_cube_001.modifiers.new('Mirror', 'MIRROR')
_m.use_axis = (False, True, False)
ob_cube_003.location = (0.0, 0.0, 0.4694)
ob_cube_003.scale = (1.0, 1.0, 0.3235)
ob_cube_003.lineart.crease_threshold = 0.0
ob_cube_004.location = (0.0, 0.0, 2.015)
ob_cube_004.lineart.crease_threshold = 0.0
ob_cube_005.location = (0.9571, 0.0, 2.498)
ob_cube_005.lineart.crease_threshold = 0.0
_m = ob_cube_005.modifiers.new('Mirror', 'MIRROR')
_m.use_axis = (False, True, False)

# ---- collection membership
col_collection.objects.link(ob_cube_002)
col_collection.objects.link(ob_cylinder)
col_collection.objects.link(ob_cube_001)
col_collection.objects.link(ob_cube_003)
col_collection.objects.link(ob_cube_004)
col_collection.objects.link(ob_cube_005)

# ---- scene / render settings (as saved in the file)
scene.frame_start = 1; scene.frame_end = 250; scene.frame_set(1)
scene.render.engine = 'BLENDER_EEVEE_NEXT'
scene.cycles.use_denoising = False
scene.cycles.samples = 128
scene.cycles.sampling_pattern = 'TABULATED_SOBOL'
scene.cycles.use_adaptive_sampling = False
scene.cycles.use_light_tree = False
scene.view_settings.view_transform = 'Filmic'
bpy.context.view_layer.update()

# ---- added for rendering (the .blend has no active camera and no usable light): camera, sun
cam_auto = bpy.data.cameras.new('AutoCamera')
cam_auto.lens = 50.0
cam_auto.sensor_width = 36.0
cam_auto.clip_end = 1000.0
ob_auto_camera = bpy.data.objects.new('AutoCamera', cam_auto)
scene.collection.objects.link(ob_auto_camera)
ob_auto_camera.location = (8.66432, -10.6176, 9.88824)
ob_auto_camera.rotation_euler = (1.09748, -7.21219e-08, 0.694738)
scene.camera = ob_auto_camera
light_auto_sun = bpy.data.lights.new('AutoSun', 'SUN')
light_auto_sun.energy = 3.0
light_auto_sun.angle = 0.0523599
ob_auto_sun = bpy.data.objects.new('AutoSun', light_auto_sun)
scene.collection.objects.link(ob_auto_sun)
ob_auto_sun.rotation_euler = (0.872665, 0.174533, 0.523599)
bpy.context.view_layer.update()
